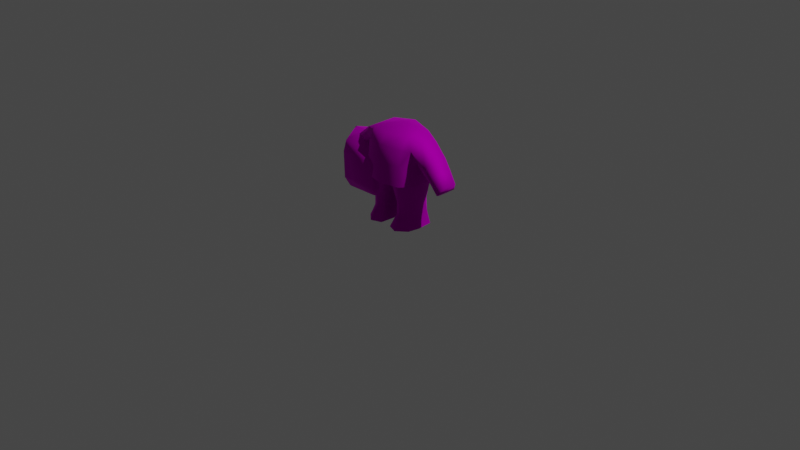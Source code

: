 # Source: MaleAnim.blend  (saved by Blender 2.81.16; exported with 4.5.12 LTS)
import bpy
from mathutils import Matrix  # noqa: F401  (used for matrix-valued properties, if any)

bpy.ops.wm.read_factory_settings(use_empty=True)
scene = bpy.context.scene
scene.name = 'Scene'

# ---- collections
col_collection = bpy.data.collections.new('Collection'); scene.collection.children.link(col_collection)

# ---- images (referenced by path relative to the original .blend; pixels are not part of the script)
import os
ASSET_DIR = os.environ.get("B2B_ASSET_DIR", "")  # directory of the original .blend (textures are referenced by path, not embedded)
HERE = os.path.dirname(os.path.abspath(__file__))  # packed textures are extracted next to this script under _unpacked/

def load_image(name, relpath, width, height, colorspace="sRGB"):
    """Load a texture the original file referenced (path relative to the .blend, or extracted next to this script)."""
    p = next((c for c in (os.path.join(HERE, relpath), os.path.join(ASSET_DIR, relpath)) if relpath and os.path.exists(c)), "")
    if p:
        img = bpy.data.images.load(p, check_existing=True)
        img.name = name
    else:  # same state as the original file: an image datablock whose file is absent (Cycles renders it pink)
        img = bpy.data.images.new(name, width, height)
        img.source = "FILE"
        img.filepath = "//" + (relpath or name)
    img.colorspace_settings.name = colorspace
    return img
img_map__2 = load_image('Map #2', 'TT_demo_texture.tga', 1024, 1024, 'sRGB')

# ---- materials (node trees are filled in below, after node groups)
mat_tt_demo = bpy.data.materials.new('TT_demo')
mat_tt_demo.use_transparent_shadow = False
mat_tt_demo.diffuse_color = (0.5882, 0.5882, 0.5882, 1.0)
mat_tt_demo.roughness = 0.8586
mat_tt_demo.specular_intensity = 0.0
mat_tt_demo.metallic = 1.0

# ---- material node trees
mat_tt_demo.use_nodes = True; mat_tt_demo.node_tree.nodes.clear()
_N = mat_tt_demo.node_tree.nodes; _L = mat_tt_demo.node_tree.links
n0 = _N.new('ShaderNodeOutputMaterial'); n0.name = 'Material Output'; n0.location = (300, 300)
n1 = _N.new('ShaderNodeBsdfPrincipled'); n1.name = 'Principled BSDF'; n1.location = (10, 300)
n1.distribution = 'GGX'
n1.subsurface_method = 'BURLEY'
n1.inputs[1].default_value = 1.0
n1.inputs[2].default_value = 0.8586
n1.inputs[3].default_value = 1.45
n1.inputs[13].default_value = 0.0
n1.inputs[27].default_value = (0.0, 0.0, 0.0, 1.0)
n1.inputs[28].default_value = 1.0
n2 = _N.new('ShaderNodeNormalMap'); n2.name = 'Normal Map'; n2.location = (-300, -300)
n2.label = 'Normal/Map'
n3 = _N.new('ShaderNodeTexImage'); n3.name = 'Image Texture'; n3.location = (-300, 600)
n3.image = img_map__2
_L.new(n1.outputs[0], n0.inputs[0])
_L.new(n2.outputs[0], n1.inputs[5])
_L.new(n3.outputs[0], n1.inputs[0])
n0.is_active_output = True

# ---- world
world_world = bpy.data.worlds.new('World'); scene.world = world_world
world_world.use_nodes = True; world_world.node_tree.nodes.clear()
_N = world_world.node_tree.nodes; _L = world_world.node_tree.links
n0 = _N.new('ShaderNodeOutputWorld'); n0.name = 'World Output'; n0.location = (300, 300)
n1 = _N.new('ShaderNodeBackground'); n1.name = 'Background'; n1.location = (10, 300)
n1.inputs[0].default_value = (0.05088, 0.05088, 0.05088, 1.0)
_L.new(n1.outputs[0], n0.inputs[0])
n0.is_active_output = True
world_world.color = (0.05088, 0.05088, 0.05088)
world_world.use_sun_shadow = False
world_world.sun_shadow_jitter_overblur = 0.0

# ---- cameras
cam_camera = bpy.data.cameras.new('Camera')
cam_camera.clip_end = 100.0
cam_camera.ortho_scale = 7.314

# ---- lights
light_light = bpy.data.lights.new('Light', 'POINT')
light_light.transmission_factor = 0.0
light_light.energy = 1000.0
light_light.shadow_soft_size = 0.1
light_light.shadow_maximum_resolution = 0.006
light_light.use_absolute_resolution = True

# ---- meshes
me_mesh = bpy.data.meshes.new('Mesh')
me_mesh.from_pydata([(-7.299, 6.299, -8.416), (-8.092, 7.858, 11.16), (0.0, -11.44, -9.407), (-10.65, -7.77, 7.244), (-10.62, 9.53, 6.765), (0.0, -12.23, 7.923), (-9.818, 8.815, -3.934), (0.0, -11.75, -4.507), (0.0, 13.02, -3.934), (-10.01, -8.176, -4.256), (-9.561, -7.381, 11.9), (0.0, 0.46, 14.31), (-4.792, -11.14, -4.387), (-7.256, -8.148, -8.795), (7.256, -8.148, -8.795), (7.299, 6.299, -8.416), (0.0, 9.969, -8.684), (0.0, -12.28, 13.89), (9.561, -7.381, 11.9), (4.792, -11.14, -4.387), (10.01, -8.176, -4.256), (9.818, 8.815, -3.934), (10.65, -7.77, 7.244), (10.62, 9.53, 6.765), (8.092, 7.858, 11.16), (0.0, 11.61, 12.99), (0.0, 14.12, 7.177)], [], [(0, 16, 2), (2, 13, 0), (17, 11, 10), (2, 12, 13), (13, 9, 6), (6, 0, 13), (16, 0, 6), (6, 8, 16), (17, 10, 3), (3, 5, 17), (3, 10, 4), (4, 1, 25), (25, 26, 4), (5, 3, 12), (6, 9, 3), (3, 4, 6), (4, 26, 8), (8, 6, 4), (11, 25, 1), (2, 7, 12), (12, 7, 5), (1, 10, 11), (3, 9, 12), (12, 9, 13), (10, 1, 4), (15, 14, 2), (2, 16, 15), (17, 18, 11), (2, 14, 19), (14, 15, 21), (21, 20, 14), (16, 8, 21), (21, 15, 16), (17, 5, 22), (22, 18, 17), (22, 23, 18), (23, 26, 25), (25, 24, 23), (5, 19, 22), (21, 23, 22), (22, 20, 21), (23, 21, 8), (8, 26, 23), (11, 24, 25), (2, 19, 7), (19, 5, 7), (24, 11, 18), (22, 19, 20), (19, 14, 20), (18, 23, 24)])
me_mesh.polygons.foreach_set('use_smooth', [True] * 50)
_uv = me_mesh.uv_layers.new(name='UVChannel_1')
_uv.uv.foreach_set('vector', [0.04725, 0.5747, 0.04691, 0.5747, 0.2248, 0.568, 0.2248, 0.568, 0.1913, 0.568, 0.04725, 0.5747, 0.2099, 0.7509, 0.1098, 0.7494, 0.1766, 0.744, 0.3132, 0.5682, 0.2582, 0.6051, 0.2262, 0.5682, 0.1913, 0.568, 0.1985, 0.6049, 0.02436, 0.6169, 0.02436, 0.6169, 0.04725, 0.5747, 0.1913, 0.568, 0.04691, 0.5747, 0.04725, 0.5747, 0.02436, 0.6169, 0.02436, 0.6169, 0.01559, 0.6232, 0.04691, 0.5747, 0.3132, 0.7511, 0.2268, 0.7442, 0.1984, 0.7309, 0.1984, 0.7309, 0.3132, 0.7378, 0.3132, 0.7511, 0.1985, 0.7307, 0.1766, 0.744, 0.02502, 0.7307, 0.02502, 0.7307, 0.04023, 0.744, 0.04006, 0.7509, 0.04006, 0.7509, 0.01722, 0.7376, 0.02502, 0.7307, 0.3132, 0.7378, 0.1984, 0.7309, 0.2582, 0.6051, 0.02436, 0.6169, 0.1985, 0.6049, 0.1985, 0.7307, 0.1985, 0.7307, 0.02502, 0.7307, 0.02436, 0.6169, 0.02502, 0.7307, 0.01722, 0.7376, 0.01559, 0.6232, 0.01559, 0.6232, 0.02436, 0.6169, 0.02502, 0.7307, 0.1098, 0.7494, 0.04006, 0.7509, 0.04023, 0.744, 0.3132, 0.5682, 0.3132, 0.6051, 0.2582, 0.6051, 0.2582, 0.6051, 0.3132, 0.6051, 0.3132, 0.7378, 0.04023, 0.744, 0.1766, 0.744, 0.1098, 0.7494, 0.1984, 0.7309, 0.1984, 0.6051, 0.2582, 0.6051, 0.2582, 0.6051, 0.1984, 0.6051, 0.2262, 0.5682, 0.1766, 0.744, 0.04023, 0.744, 0.02502, 0.7307, 0.04725, 0.5747, 0.1913, 0.568, 0.2248, 0.568, 0.2248, 0.568, 0.04691, 0.5747, 0.04725, 0.5747, 0.2099, 0.7509, 0.1766, 0.744, 0.1098, 0.7494, 0.3132, 0.5682, 0.2262, 0.5682, 0.2582, 0.6051, 0.1913, 0.568, 0.04725, 0.5747, 0.02436, 0.6169, 0.02436, 0.6169, 0.1985, 0.6049, 0.1913, 0.568, 0.04691, 0.5747, 0.01559, 0.6232, 0.02436, 0.6169, 0.02436, 0.6169, 0.04725, 0.5747, 0.04691, 0.5747, 0.3132, 0.7511, 0.3132, 0.7378, 0.1984, 0.7309, 0.1984, 0.7309, 0.2268, 0.7442, 0.3132, 0.7511, 0.1985, 0.7307, 0.02502, 0.7307, 0.1766, 0.744, 0.02502, 0.7307, 0.01722, 0.7376, 0.04006, 0.7509, 0.04006, 0.7509, 0.04023, 0.744, 0.02502, 0.7307, 0.3132, 0.7378, 0.2582, 0.6051, 0.1984, 0.7309, 0.02436, 0.6169, 0.02502, 0.7307, 0.1985, 0.7307, 0.1985, 0.7307, 0.1985, 0.6049, 0.02436, 0.6169, 0.02502, 0.7307, 0.02436, 0.6169, 0.01559, 0.6232, 0.01559, 0.6232, 0.01722, 0.7376, 0.02502, 0.7307, 0.1098, 0.7494, 0.04023, 0.744, 0.04006, 0.7509, 0.3132, 0.5682, 0.2582, 0.6051, 0.3132, 0.6051, 0.2582, 0.6051, 0.3132, 0.7378, 0.3132, 0.6051, 0.04023, 0.744, 0.1098, 0.7494, 0.1766, 0.744, 0.1984, 0.7309, 0.2582, 0.6051, 0.1984, 0.6051, 0.2582, 0.6051, 0.2262, 0.5682, 0.1984, 0.6051, 0.1766, 0.744, 0.02502, 0.7307, 0.04023, 0.744])
me_mesh.materials.append(mat_tt_demo)
me_mesh.use_remesh_fix_poles = True
me_mesh.use_remesh_preserve_attributes = False
me_mesh.use_mirror_vertex_groups = False
me_mesh.update()
me_mesh.normals_split_custom_set([tuple(v) for v in zip(*[iter([-0.5097, 0.2669, -0.8179, -3.724e-09, 0.5632, -0.8263, 2.117e-08, -0.6921, -0.7218, 2.117e-08, -0.6921, -0.7218, -0.5321, -0.3737, -0.7597, -0.5097, 0.2669, -0.8179, 0.0, -0.7512, 0.66, 0.0, 0.05675, 0.9984, -0.6891, -0.3654, 0.6258, 2.117e-08, -0.6921, -0.7218, -0.3492, -0.9285, -0.1262, -0.5321, -0.3737, -0.7597, -0.5321, -0.3737, -0.7597, -0.8507, -0.4643, -0.2466, -0.7846, 0.5241, -0.3312, -0.7846, 0.5241, -0.3312, -0.5097, 0.2669, -0.8179, -0.5321, -0.3737, -0.7597, -3.724e-09, 0.5632, -0.8263, -0.5097, 0.2669, -0.8179, -0.7846, 0.5241, -0.3312, -0.7846, 0.5241, -0.3312, -1.111e-08, 0.9503, -0.3115, -3.724e-09, 0.5632, -0.8263, 0.0, -0.7512, 0.66, -0.6891, -0.3654, 0.6258, -0.8545, -0.5106, 0.09571, -0.8545, -0.5106, 0.09571, 0.0, -0.9998, 0.01741, 0.0, -0.7512, 0.66, -0.8545, -0.5106, 0.09571, -0.6891, -0.3654, 0.6258, -0.817, 0.5434, 0.1929, -0.817, 0.5434, 0.1929, -0.5704, 0.3428, 0.7464, 6.622e-09, 0.6235, 0.7819, 6.622e-09, 0.6235, 0.7819, 1.135e-08, 0.9887, 0.1499, -0.817, 0.5434, 0.1929, 0.0, -0.9998, 0.01741, -0.8545, -0.5106, 0.09571, -0.3492, -0.9285, -0.1262, -0.7846, 0.5241, -0.3312, -0.8507, -0.4643, -0.2466, -0.8545, -0.5106, 0.09571, -0.8545, -0.5106, 0.09571, -0.817, 0.5434, 0.1929, -0.7846, 0.5241, -0.3312, -0.817, 0.5434, 0.1929, 1.135e-08, 0.9887, 0.1499, -1.111e-08, 0.9503, -0.3115, -1.111e-08, 0.9503, -0.3115, -0.7846, 0.5241, -0.3312, -0.817, 0.5434, 0.1929, 0.0, 0.05675, 0.9984, 6.622e-09, 0.6235, 0.7819, -0.5704, 0.3428, 0.7464, 2.117e-08, -0.6921, -0.7218, 0.0, -0.9987, -0.05073, -0.3492, -0.9285, -0.1262, -0.3492, -0.9285, -0.1262, 0.0, -0.9987, -0.05073, 0.0, -0.9998, 0.01741, -0.5704, 0.3428, 0.7464, -0.6891, -0.3654, 0.6258, 0.0, 0.05675, 0.9984, -0.8545, -0.5106, 0.09571, -0.8507, -0.4643, -0.2466, -0.3492, -0.9285, -0.1262, -0.3492, -0.9285, -0.1262, -0.8507, -0.4643, -0.2466, -0.5321, -0.3737, -0.7597, -0.6891, -0.3654, 0.6258, -0.5704, 0.3428, 0.7464, -0.817, 0.5434, 0.1929, 0.5097, 0.2669, -0.8179, 0.5321, -0.3737, -0.7597, 2.117e-08, -0.6921, -0.7218, 2.117e-08, -0.6921, -0.7218, -3.724e-09, 0.5632, -0.8263, 0.5097, 0.2669, -0.8179, 0.0, -0.7512, 0.66, 0.6891, -0.3654, 0.6258, 0.0, 0.05675, 0.9984, 2.117e-08, -0.6921, -0.7218, 0.5321, -0.3737, -0.7597, 0.3492, -0.9285, -0.1262, 0.5321, -0.3737, -0.7597, 0.5097, 0.2669, -0.8179, 0.7846, 0.5241, -0.3312, 0.7846, 0.5241, -0.3312, 0.8507, -0.4643, -0.2466, 0.5321, -0.3737, -0.7597, -3.724e-09, 0.5632, -0.8263, -1.111e-08, 0.9503, -0.3115, 0.7846, 0.5241, -0.3312, 0.7846, 0.5241, -0.3312, 0.5097, 0.2669, -0.8179, -3.724e-09, 0.5632, -0.8263, 0.0, -0.7512, 0.66, 0.0, -0.9998, 0.01741, 0.8545, -0.5106, 0.09571, 0.8545, -0.5106, 0.09571, 0.6891, -0.3654, 0.6258, 0.0, -0.7512, 0.66, 0.8545, -0.5106, 0.09571, 0.817, 0.5434, 0.1929, 0.6891, -0.3654, 0.6258, 0.817, 0.5434, 0.1929, 1.135e-08, 0.9887, 0.1499, 6.622e-09, 0.6235, 0.7819, 6.622e-09, 0.6235, 0.7819, 0.5704, 0.3428, 0.7464, 0.817, 0.5434, 0.1929, 0.0, -0.9998, 0.01741, 0.3492, -0.9285, -0.1262, 0.8545, -0.5106, 0.09571, 0.7846, 0.5241, -0.3312, 0.817, 0.5434, 0.1929, 0.8545, -0.5106, 0.09571, 0.8545, -0.5106, 0.09571, 0.8507, -0.4643, -0.2466, 0.7846, 0.5241, -0.3312, 0.817, 0.5434, 0.1929, 0.7846, 0.5241, -0.3312, -1.111e-08, 0.9503, -0.3115, -1.111e-08, 0.9503, -0.3115, 1.135e-08, 0.9887, 0.1499, 0.817, 0.5434, 0.1929, 0.0, 0.05675, 0.9984, 0.5704, 0.3428, 0.7464, 6.622e-09, 0.6235, 0.7819, 2.117e-08, -0.6921, -0.7218, 0.3492, -0.9285, -0.1262, 0.0, -0.9987, -0.05073, 0.3492, -0.9285, -0.1262, 0.0, -0.9998, 0.01741, 0.0, -0.9987, -0.05073, 0.5704, 0.3428, 0.7464, 0.0, 0.05675, 0.9984, 0.6891, -0.3654, 0.6258, 0.8545, -0.5106, 0.09571, 0.3492, -0.9285, -0.1262, 0.8507, -0.4643, -0.2466, 0.3492, -0.9285, -0.1262, 0.5321, -0.3737, -0.7597, 0.8507, -0.4643, -0.2466, 0.6891, -0.3654, 0.6258, 0.817, 0.5434, 0.1929, 0.5704, 0.3428, 0.7464])] * 3)])
me_mesh_001 = bpy.data.meshes.new('Mesh.001')
me_mesh_001.from_pydata([(-8.178, -8.288, 18.86), (-8.948, -4.262, 38.87), (-8.622, -8.218, 27.68), (-2.396, -6.113, 17.62), (-11.89, -0.4401, 0.06762), (-2.052, -1.143, 0.06762), (-27.7, -2.772, 23.31), (-23.94, -2.186, 18.76), (-20.53, -2.066, 31.18), (-15.87, -2.789, 25.87), (-2.023e-12, -10.35, 27.51), (-7.941, 8.941, 18.9), (-9.567, 6.308, 38.87), (-7.947, 9.413, 28.24), (-2.912, 10.14, 18.83), (-8.077, 8.363, 0.0676), (-4.062, 7.06, 0.06762), (-27.7, 2.87, 23.31), (-23.94, 2.284, 18.76), (-20.53, 4.648, 31.18), (-15.87, 5.371, 25.87), (-14.85, 5.489, 35.9), (-12.18, -2.599, 28.8), (-12.18, 5.051, 28.8), (-9.485, -4.194, 4.719), (-3.254, -4.194, 5.088), (-7.604, 7.969, 4.056), (-4.326, 6.342, 3.994), (-11.02, -5.501, 0.06762), (-2.436, -7.335, 0.06761), (-3.739, -6.218, 2.631), (-9.588, -5.497, 2.58), (-6.846, -9.058, 0.06761), (-6.256, -7.425, 3.631), (-6.107, -5.62, 5.899), (-10.97, -0.8588, 4.16), (-11.9, -3.544, 18.91), (-11.58, -3.744, 27.75), (-11.95, 6.666, 27.75), (-12.16, 4.9, 18.99), (-10.73, 5.432, 4.134), (-11.24, 6.279, 0.06762), (-1.588, 2.902, 16.6), (-2.954, 2.57, 4.608), (-2.754, 2.838, 0.06762), (-9.108, -4.491, 9.941), (-4.167, 6.758, 9.853), (-3.324, -4.219, 9.899), (-7.753, 7.481, 9.868), (-6.427, -6.057, 9.936), (-10.94, -1.631, 9.873), (-10.61, 4.032, 9.872), (-2.48, 2.459, 9.805), (-18.38, -4.121, 28.48), (-25.85, -5.193, 20.37), (-18.42, 7.315, 28.44), (-25.9, 4.078, 20.21), (-13.13, 7.595, 32.83), (-11.38, -4.662, 33.64), (-9.06, -7.127, 33.85), (-8.646, 8.728, 35.64), (-2.007e-12, 1.621, 17.66), (-19.88, -2.488, 22.25), (-24.22, -2.446, 27.35), (-19.88, 3.828, 22.25), (-24.26, 3.759, 27.23), (-21.68, -4.544, 25.28), (-21.78, 5.696, 25.27), (7.784e-14, 11.25, 28.47), (-14.85, -2.26, 35.9), (-1.476e-12, -9.724, 34.63), (-1.164e-12, -6.989, 38.5), (8.948, -4.262, 38.87), (9.06, -7.127, 33.85), (8.178, -8.288, 18.86), (2.396, -6.113, 17.62), (-2.146e-12, -10.31, 18.87), (9.108, -4.491, 9.941), (6.427, -6.057, 9.936), (20.53, -2.066, 31.18), (18.38, -4.121, 28.48), (11.38, -4.662, 33.64), (14.85, -2.26, 35.9), (27.7, -2.772, 23.31), (25.85, -5.193, 20.37), (21.68, -4.544, 25.28), (24.22, -2.446, 27.35), (8.709e-13, 10.92, 36.91), (7.947, 9.413, 28.24), (8.646, 8.728, 35.64), (-2.147e-12, 10.75, 18.89), (2.912, 10.14, 18.83), (7.941, 8.941, 18.9), (8.077, 8.363, 0.0676), (7.604, 7.969, 4.056), (4.326, 6.342, 3.994), (4.062, 7.06, 0.06762), (11.95, 6.666, 27.75), (12.18, 5.051, 28.8), (13.13, 7.595, 32.83), (15.87, 5.371, 25.87), (19.88, 3.828, 22.25), (21.78, 5.696, 25.27), (18.42, 7.315, 28.44), (6.145e-13, 8.655, 39.94), (9.567, 6.308, 38.87), (8.622, -8.218, 27.68), (11.58, -3.744, 27.75), (11.9, -3.544, 18.91), (1.588, 2.902, 16.6), (11.89, -0.4401, 0.06762), (10.97, -0.8588, 4.16), (10.73, 5.432, 4.134), (11.24, 6.279, 0.06762), (2.052, -1.143, 0.06762), (2.754, 2.838, 0.06762), (2.954, 2.57, 4.608), (4.167, 6.758, 9.853), (2.48, 2.459, 9.805), (14.85, 5.489, 35.9), (20.53, 4.648, 31.18), (23.94, -2.186, 18.76), (25.9, 4.078, 20.21), (23.94, 2.284, 18.76), (15.87, -2.789, 25.87), (19.88, -2.488, 22.25), (24.26, 3.759, 27.23), (27.7, 2.87, 23.31), (12.18, -2.599, 28.8), (9.73, -5.497, 2.58), (11.02, -5.501, 0.06762), (6.846, -9.058, 0.06761), (6.397, -7.425, 3.631), (7.753, 7.481, 9.868), (12.16, 4.9, 18.99), (10.61, 4.032, 9.872), (10.94, -1.631, 9.873), (2.436, -7.335, 0.06761), (3.254, -4.194, 5.088), (3.881, -6.218, 2.631), (6.107, -5.62, 5.899), (9.485, -4.194, 4.719), (3.324, -4.219, 9.899), (7.231e-14, 3.885, 40.56)], [], [(70, 71, 1), (1, 59, 70), (0, 3, 76), (0, 45, 49), (53, 58, 69), (69, 8, 53), (6, 54, 66), (66, 63, 6), (87, 68, 13), (13, 60, 87), (68, 90, 14), (14, 11, 13), (68, 14, 13), (16, 15, 26), (26, 27, 16), (38, 23, 57), (20, 64, 67), (67, 55, 20), (1, 143, 12), (36, 0, 2), (2, 37, 36), (42, 14, 90), (90, 61, 42), (35, 40, 41), (41, 4, 35), (5, 4, 41), (5, 41, 15), (15, 16, 44), (5, 15, 44), (27, 46, 52), (52, 43, 27), (21, 19, 8), (8, 69, 21), (54, 56, 18), (18, 7, 54), (9, 62, 64), (64, 20, 9), (63, 65, 17), (17, 6, 63), (12, 21, 69), (69, 1, 12), (9, 20, 23), (23, 22, 9), (23, 20, 55), (55, 57, 23), (1, 69, 58), (31, 28, 32), (32, 33, 31), (26, 48, 46), (46, 27, 26), (39, 51, 50), (50, 36, 39), (16, 27, 43), (43, 44, 16), (4, 5, 29), (4, 29, 32), (4, 32, 28), (29, 5, 25), (25, 30, 29), (34, 24, 31), (31, 33, 34), (31, 24, 4), (4, 28, 31), (30, 33, 32), (32, 29, 30), (30, 25, 34), (34, 33, 30), (34, 25, 47), (47, 49, 34), (24, 45, 50), (50, 35, 24), (23, 38, 37), (37, 22, 23), (37, 38, 39), (39, 36, 37), (39, 38, 13), (13, 11, 39), (39, 11, 48), (48, 51, 39), (26, 15, 41), (41, 40, 26), (42, 3, 47), (47, 52, 42), (43, 25, 5), (5, 44, 43), (45, 24, 34), (34, 49, 45), (46, 14, 42), (42, 52, 46), (48, 11, 14), (14, 46, 48), (51, 40, 35), (35, 50, 51), (3, 0, 49), (49, 47, 3), (45, 0, 36), (36, 50, 45), (26, 40, 51), (51, 48, 26), (25, 43, 52), (52, 47, 25), (61, 76, 3), (3, 42, 61), (10, 2, 0), (0, 76, 10), (24, 35, 4), (53, 9, 22), (22, 58, 53), (54, 7, 62), (62, 66, 54), (56, 17, 65), (65, 67, 56), (6, 17, 56), (56, 54, 6), (19, 21, 57), (57, 55, 19), (58, 59, 1), (58, 22, 37), (58, 37, 2), (2, 59, 58), (2, 10, 70), (70, 59, 2), (57, 60, 13), (13, 38, 57), (57, 21, 12), (12, 60, 57), (60, 12, 104), (104, 87, 60), (53, 8, 63), (63, 66, 53), (64, 18, 56), (56, 67, 64), (62, 7, 18), (18, 64, 62), (8, 19, 65), (65, 63, 8), (9, 53, 66), (66, 62, 9), (19, 55, 67), (67, 65, 19), (72, 71, 70), (70, 73, 72), (74, 76, 75), (74, 78, 77), (80, 79, 82), (82, 81, 80), (83, 86, 85), (85, 84, 83), (87, 89, 88), (88, 68, 87), (88, 92, 91), (68, 88, 91), (68, 91, 90), (94, 93, 96), (96, 95, 94), (97, 99, 98), (100, 103, 102), (102, 101, 100), (105, 104, 143), (106, 74, 108), (108, 107, 106), (109, 61, 90), (90, 91, 109), (111, 110, 113), (113, 112, 111), (115, 96, 93), (114, 115, 93), (114, 93, 113), (114, 113, 110), (95, 116, 118), (118, 117, 95), (119, 82, 79), (79, 120, 119), (84, 121, 123), (123, 122, 84), (124, 100, 101), (101, 125, 124), (86, 83, 127), (127, 126, 86), (105, 72, 82), (82, 119, 105), (124, 128, 98), (98, 100, 124), (98, 99, 103), (103, 100, 98), (72, 81, 82), (131, 130, 129), (129, 132, 131), (94, 95, 117), (117, 133, 94), (134, 108, 136), (136, 135, 134), (96, 115, 116), (116, 95, 96), (110, 130, 131), (110, 131, 137), (110, 137, 114), (138, 114, 137), (137, 139, 138), (140, 132, 129), (129, 141, 140), (110, 141, 129), (129, 130, 110), (139, 137, 131), (131, 132, 139), (139, 132, 140), (140, 138, 139), (140, 78, 142), (142, 138, 140), (141, 111, 136), (136, 77, 141), (98, 128, 107), (107, 97, 98), (107, 108, 134), (134, 97, 107), (88, 97, 134), (134, 92, 88), (134, 135, 133), (133, 92, 134), (94, 112, 113), (113, 93, 94), (109, 118, 142), (142, 75, 109), (116, 115, 114), (114, 138, 116), (77, 78, 140), (140, 141, 77), (117, 118, 109), (109, 91, 117), (133, 117, 91), (91, 92, 133), (135, 136, 111), (111, 112, 135), (75, 142, 78), (78, 74, 75), (77, 136, 108), (108, 74, 77), (94, 133, 135), (135, 112, 94), (138, 142, 118), (118, 116, 138), (61, 109, 75), (75, 76, 61), (10, 76, 74), (74, 106, 10), (141, 110, 111), (80, 81, 128), (128, 124, 80), (84, 85, 125), (125, 121, 84), (122, 102, 126), (126, 127, 122), (83, 84, 122), (122, 127, 83), (120, 103, 99), (99, 119, 120), (81, 72, 73), (81, 107, 128), (81, 73, 106), (106, 107, 81), (106, 73, 70), (70, 10, 106), (99, 97, 88), (88, 89, 99), (99, 89, 105), (105, 119, 99), (89, 87, 104), (104, 105, 89), (80, 85, 86), (86, 79, 80), (101, 102, 122), (122, 123, 101), (125, 101, 123), (123, 121, 125), (79, 86, 126), (126, 120, 79), (124, 125, 85), (85, 80, 124), (120, 126, 102), (102, 103, 120), (1, 71, 143), (143, 71, 72), (72, 105, 143), (143, 104, 12)])
me_mesh_001.polygons.foreach_set('use_smooth', [True] * 284)
_k = set([(0, 36), (0, 76), (4, 28), (4, 41), (5, 29), (5, 44), (11, 14), (11, 39), (14, 90), (15, 16), (15, 41), (16, 44), (28, 32), (29, 32), (36, 39), (74, 76), (74, 108), (90, 91), (91, 92), (92, 134), (93, 96), (93, 113), (96, 115), (108, 134), (110, 113), (110, 130), (114, 115), (114, 137), (130, 131), (131, 137)])
me_mesh_001.attributes.new('sharp_edge', 'BOOLEAN', 'EDGE').data.foreach_set('value', [ (min(e.vertices), max(e.vertices)) in _k for e in me_mesh_001.edges])
_uv = me_mesh_001.uv_layers.new(name='UVChannel_1')
_uv.uv.foreach_set('vector', [0.5491, 0.767, 0.5491, 0.7926, 0.4917, 0.7867, 0.4917, 0.7867, 0.4882, 0.7658, 0.5491, 0.767, 0.4631, 0.7302, 0.4653, 0.7298, 0.4661, 0.7302, 0.4631, 0.7302, 0.4628, 0.7273, 0.4638, 0.7273, 0.5024, 0.6932, 0.5063, 0.6963, 0.5044, 0.6976, 0.5044, 0.6976, 0.5012, 0.6948, 0.5024, 0.6932, 0.1912, 0.6292, 0.1942, 0.6256, 0.201, 0.6316, 0.201, 0.6316, 0.1968, 0.6342, 0.1912, 0.6292, 0.5126, 0.6982, 0.5126, 0.6932, 0.5082, 0.6931, 0.5082, 0.6931, 0.5078, 0.6974, 0.5126, 0.6982, 0.5126, 0.6932, 0.5126, 0.6877, 0.511, 0.6876, 0.511, 0.6876, 0.5082, 0.6877, 0.5082, 0.6931, 0.5126, 0.6932, 0.511, 0.6876, 0.5082, 0.6931, 0.4087, 0.6166, 0.4035, 0.6166, 0.4051, 0.6506, 0.4051, 0.6506, 0.4116, 0.6501, 0.4087, 0.6166, 0.506, 0.6928, 0.5059, 0.6934, 0.5053, 0.6958, 0.5038, 0.6917, 0.5016, 0.6896, 0.5005, 0.6914, 0.5005, 0.6914, 0.5024, 0.6932, 0.5038, 0.6917, 0.4917, 0.7867, 0.5491, 0.8043, 0.4859, 0.8031, 0.506, 0.6877, 0.5081, 0.6876, 0.5078, 0.6928, 0.5078, 0.6928, 0.5062, 0.6928, 0.506, 0.6877, 0.4656, 0.7295, 0.4651, 0.7302, 0.4661, 0.7302, 0.4661, 0.7302, 0.4661, 0.7298, 0.4656, 0.7295, 0.4406, 0.6515, 0.4153, 0.6513, 0.4119, 0.6166, 0.4119, 0.6166, 0.439, 0.6166, 0.4406, 0.6515, 0.3843, 0.6307, 0.384, 0.6307, 0.3809, 0.6307, 0.3843, 0.6307, 0.3809, 0.6307, 0.3799, 0.6268, 0.3799, 0.6268, 0.3805, 0.6307, 0.3825, 0.6307, 0.3843, 0.6307, 0.3799, 0.6268, 0.3825, 0.6307, 0.4645, 0.7253, 0.4646, 0.7272, 0.4652, 0.7272, 0.4652, 0.7272, 0.4651, 0.7255, 0.4645, 0.7253, 0.5044, 0.6976, 0.5012, 0.6948, 0.5012, 0.6948, 0.5012, 0.6948, 0.5044, 0.6976, 0.5044, 0.6976, 0.1942, 0.6256, 0.1941, 0.6254, 0.1973, 0.6236, 0.1973, 0.6236, 0.1973, 0.6236, 0.1942, 0.6256, 0.5038, 0.6917, 0.5016, 0.6896, 0.5016, 0.6896, 0.5016, 0.6896, 0.5038, 0.6917, 0.5038, 0.6917, 0.1968, 0.6342, 0.1968, 0.6341, 0.1912, 0.6292, 0.1912, 0.6292, 0.1912, 0.6292, 0.1968, 0.6342, 0.5073, 0.6993, 0.5044, 0.6976, 0.5044, 0.6976, 0.5044, 0.6976, 0.5073, 0.6993, 0.5073, 0.6993, 0.5038, 0.6917, 0.5038, 0.6917, 0.5059, 0.6934, 0.5059, 0.6934, 0.5059, 0.6934, 0.5038, 0.6917, 0.5059, 0.6934, 0.5038, 0.6917, 0.5024, 0.6932, 0.5024, 0.6932, 0.5053, 0.6958, 0.5059, 0.6934, 0.5073, 0.6993, 0.5044, 0.6976, 0.5063, 0.6963, 0.4593, 0.6381, 0.4593, 0.6166, 0.4737, 0.6166, 0.4737, 0.6166, 0.4671, 0.647, 0.4593, 0.6381, 0.4633, 0.7253, 0.4633, 0.7272, 0.4646, 0.7272, 0.4646, 0.7272, 0.4645, 0.7253, 0.4633, 0.7253, 0.4618, 0.7302, 0.4622, 0.7272, 0.4621, 0.7272, 0.4621, 0.7272, 0.4618, 0.7302, 0.4618, 0.7302, 0.4087, 0.6166, 0.4116, 0.6501, 0.4268, 0.6553, 0.4268, 0.6553, 0.4258, 0.6166, 0.4087, 0.6166, 0.384, 0.6307, 0.3843, 0.6307, 0.3872, 0.6307, 0.384, 0.6307, 0.3872, 0.6307, 0.388, 0.6307, 0.384, 0.6307, 0.388, 0.6307, 0.3864, 0.6307, 0.4667, 0.6166, 0.4418, 0.6166, 0.4541, 0.6594, 0.4541, 0.6594, 0.4622, 0.6385, 0.4667, 0.6166, 0.4598, 0.6663, 0.4541, 0.6563, 0.4593, 0.6381, 0.4593, 0.6381, 0.4671, 0.647, 0.4598, 0.6663, 0.4593, 0.6381, 0.4541, 0.6563, 0.439, 0.6166, 0.439, 0.6166, 0.4593, 0.6166, 0.4593, 0.6381, 0.4622, 0.6385, 0.4671, 0.647, 0.4737, 0.6166, 0.4737, 0.6166, 0.4667, 0.6166, 0.4622, 0.6385, 0.4622, 0.6385, 0.4541, 0.6594, 0.4598, 0.6663, 0.4598, 0.6663, 0.4671, 0.647, 0.4622, 0.6385, 0.4639, 0.7259, 0.4649, 0.7257, 0.4649, 0.7273, 0.4649, 0.7273, 0.4638, 0.7273, 0.4639, 0.7259, 0.4627, 0.7256, 0.4628, 0.7273, 0.4621, 0.7272, 0.4621, 0.7272, 0.4621, 0.7254, 0.4627, 0.7256, 0.5059, 0.6934, 0.506, 0.6928, 0.5062, 0.6928, 0.5062, 0.6928, 0.5059, 0.6934, 0.5059, 0.6934, 0.5062, 0.6928, 0.506, 0.6928, 0.5059, 0.6877, 0.5059, 0.6877, 0.506, 0.6877, 0.5062, 0.6928, 0.5059, 0.6877, 0.506, 0.6928, 0.5082, 0.6931, 0.5082, 0.6931, 0.5082, 0.6877, 0.5059, 0.6877, 0.4618, 0.7302, 0.4632, 0.7302, 0.4633, 0.7272, 0.4633, 0.7272, 0.4622, 0.7272, 0.4618, 0.7302, 0.4051, 0.6506, 0.4035, 0.6166, 0.4119, 0.6166, 0.4119, 0.6166, 0.4153, 0.6513, 0.4051, 0.6506, 0.4656, 0.7295, 0.4653, 0.7298, 0.4649, 0.7273, 0.4649, 0.7273, 0.4652, 0.7272, 0.4656, 0.7295, 0.4268, 0.6553, 0.4541, 0.6594, 0.4418, 0.6166, 0.4418, 0.6166, 0.4258, 0.6166, 0.4268, 0.6553, 0.4628, 0.7273, 0.4627, 0.7256, 0.4639, 0.7259, 0.4639, 0.7259, 0.4638, 0.7273, 0.4628, 0.7273, 0.4646, 0.7272, 0.4651, 0.7302, 0.4656, 0.7295, 0.4656, 0.7295, 0.4652, 0.7272, 0.4646, 0.7272, 0.4633, 0.7272, 0.4632, 0.7302, 0.4651, 0.7302, 0.4651, 0.7302, 0.4646, 0.7272, 0.4633, 0.7272, 0.4622, 0.7272, 0.4622, 0.7254, 0.4621, 0.7254, 0.4621, 0.7254, 0.4621, 0.7272, 0.4622, 0.7272, 0.4653, 0.7298, 0.4631, 0.7302, 0.4638, 0.7273, 0.4638, 0.7273, 0.4649, 0.7273, 0.4653, 0.7298, 0.4628, 0.7273, 0.4631, 0.7302, 0.4618, 0.7302, 0.4618, 0.7302, 0.4621, 0.7272, 0.4628, 0.7273, 0.4633, 0.7253, 0.4622, 0.7254, 0.4622, 0.7272, 0.4622, 0.7272, 0.4633, 0.7272, 0.4633, 0.7253, 0.4649, 0.7257, 0.4651, 0.7255, 0.4652, 0.7272, 0.4652, 0.7272, 0.4649, 0.7273, 0.4649, 0.7257, 0.4661, 0.7298, 0.4661, 0.7302, 0.4653, 0.7298, 0.4653, 0.7298, 0.4656, 0.7295, 0.4661, 0.7298, 0.5491, 0.726, 0.4914, 0.7302, 0.4946, 0.6793, 0.4946, 0.6793, 0.5491, 0.6762, 0.5491, 0.726, 0.4541, 0.6563, 0.4406, 0.6515, 0.439, 0.6166, 0.5024, 0.6932, 0.5038, 0.6917, 0.5059, 0.6934, 0.5059, 0.6934, 0.5063, 0.6963, 0.5024, 0.6932, 0.1942, 0.6256, 0.1973, 0.6236, 0.2039, 0.6279, 0.2039, 0.6279, 0.201, 0.6316, 0.1942, 0.6256, 0.1941, 0.6254, 0.1912, 0.6292, 0.1968, 0.6341, 0.1968, 0.6341, 0.2008, 0.6316, 0.1941, 0.6254, 0.1912, 0.6292, 0.1912, 0.6292, 0.1941, 0.6254, 0.1941, 0.6254, 0.1942, 0.6256, 0.1912, 0.6292, 0.5012, 0.6948, 0.5044, 0.6976, 0.5053, 0.6958, 0.5053, 0.6958, 0.5024, 0.6932, 0.5012, 0.6948, 0.5063, 0.6963, 0.5076, 0.6964, 0.5073, 0.6993, 0.5063, 0.6963, 0.5059, 0.6934, 0.5062, 0.6928, 0.5063, 0.6963, 0.5062, 0.6928, 0.5078, 0.6928, 0.5078, 0.6928, 0.5076, 0.6964, 0.5063, 0.6963, 0.4914, 0.7302, 0.5491, 0.726, 0.5491, 0.767, 0.5491, 0.767, 0.4882, 0.7658, 0.4914, 0.7302, 0.5053, 0.6958, 0.5078, 0.6974, 0.5082, 0.6931, 0.5082, 0.6931, 0.506, 0.6928, 0.5053, 0.6958, 0.5053, 0.6958, 0.5044, 0.6976, 0.5073, 0.6993, 0.5073, 0.6993, 0.5078, 0.6974, 0.5053, 0.6958, 0.5078, 0.6974, 0.5073, 0.6993, 0.5126, 0.6999, 0.5126, 0.6999, 0.5126, 0.6982, 0.5078, 0.6974, 0.5024, 0.6932, 0.5012, 0.6948, 0.4992, 0.6926, 0.4992, 0.6926, 0.5006, 0.6914, 0.5024, 0.6932, 0.2039, 0.6279, 0.1973, 0.6236, 0.1941, 0.6254, 0.1941, 0.6254, 0.2008, 0.6316, 0.2039, 0.6279, 0.2039, 0.6279, 0.1973, 0.6236, 0.1973, 0.6236, 0.1973, 0.6236, 0.2039, 0.6279, 0.2039, 0.6279, 0.5012, 0.6948, 0.5012, 0.6948, 0.4991, 0.6925, 0.4991, 0.6925, 0.4992, 0.6926, 0.5012, 0.6948, 0.5038, 0.6917, 0.5024, 0.6932, 0.5006, 0.6914, 0.5006, 0.6914, 0.5016, 0.6896, 0.5038, 0.6917, 0.5012, 0.6948, 0.5024, 0.6932, 0.5005, 0.6914, 0.5005, 0.6914, 0.4991, 0.6925, 0.5012, 0.6948, 0.4918, 0.7868, 0.5491, 0.7926, 0.5491, 0.767, 0.5491, 0.767, 0.4878, 0.7658, 0.4918, 0.7868, 0.4632, 0.7302, 0.4661, 0.7302, 0.4653, 0.7298, 0.4632, 0.7302, 0.4638, 0.7273, 0.4628, 0.7273, 0.5024, 0.6932, 0.5012, 0.6948, 0.5044, 0.6976, 0.5044, 0.6976, 0.5063, 0.6963, 0.5024, 0.6932, 0.2038, 0.6286, 0.1982, 0.6336, 0.194, 0.631, 0.194, 0.631, 0.2008, 0.625, 0.2038, 0.6286, 0.5126, 0.6982, 0.5078, 0.6974, 0.5082, 0.6931, 0.5082, 0.6931, 0.5126, 0.6932, 0.5126, 0.6982, 0.5082, 0.6931, 0.5082, 0.6877, 0.511, 0.6876, 0.5126, 0.6932, 0.5082, 0.6931, 0.511, 0.6876, 0.5126, 0.6932, 0.511, 0.6876, 0.5126, 0.6877, 0.4051, 0.6506, 0.4035, 0.6166, 0.4087, 0.6166, 0.4087, 0.6166, 0.4116, 0.6501, 0.4051, 0.6506, 0.506, 0.6928, 0.5053, 0.6958, 0.5059, 0.6934, 0.5038, 0.6917, 0.5024, 0.6932, 0.5005, 0.6914, 0.5005, 0.6914, 0.5016, 0.6896, 0.5038, 0.6917, 0.5073, 0.6993, 0.5126, 0.6999, 0.5126, 0.7003, 0.5078, 0.6928, 0.5081, 0.6876, 0.506, 0.6877, 0.506, 0.6877, 0.5062, 0.6928, 0.5078, 0.6928, 0.4656, 0.7295, 0.4661, 0.7298, 0.4661, 0.7302, 0.4661, 0.7302, 0.4651, 0.7302, 0.4656, 0.7295, 0.4406, 0.6515, 0.439, 0.6166, 0.4119, 0.6166, 0.4119, 0.6166, 0.4153, 0.6513, 0.4406, 0.6515, 0.3825, 0.6307, 0.3805, 0.6307, 0.3799, 0.6268, 0.3843, 0.6307, 0.3825, 0.6307, 0.3799, 0.6268, 0.3843, 0.6307, 0.3799, 0.6268, 0.3809, 0.6307, 0.3843, 0.6307, 0.3809, 0.6307, 0.384, 0.6307, 0.4646, 0.7253, 0.4651, 0.7255, 0.4653, 0.7272, 0.4653, 0.7272, 0.4646, 0.7272, 0.4646, 0.7253, 0.5044, 0.6976, 0.5044, 0.6976, 0.5012, 0.6948, 0.5012, 0.6948, 0.5012, 0.6948, 0.5044, 0.6976, 0.2008, 0.625, 0.1977, 0.623, 0.1977, 0.623, 0.1977, 0.623, 0.2009, 0.6248, 0.2008, 0.625, 0.5038, 0.6917, 0.5038, 0.6917, 0.5016, 0.6896, 0.5016, 0.6896, 0.5016, 0.6896, 0.5038, 0.6917, 0.1982, 0.6336, 0.2038, 0.6286, 0.2038, 0.6286, 0.2038, 0.6286, 0.1982, 0.6335, 0.1982, 0.6336, 0.5073, 0.6993, 0.5073, 0.6993, 0.5044, 0.6976, 0.5044, 0.6976, 0.5044, 0.6976, 0.5073, 0.6993, 0.5038, 0.6917, 0.5059, 0.6934, 0.5059, 0.6934, 0.5059, 0.6934, 0.5038, 0.6917, 0.5038, 0.6917, 0.5059, 0.6934, 0.5053, 0.6958, 0.5024, 0.6932, 0.5024, 0.6932, 0.5038, 0.6917, 0.5059, 0.6934, 0.5073, 0.6993, 0.5063, 0.6963, 0.5044, 0.6976, 0.4737, 0.6166, 0.4593, 0.6166, 0.4593, 0.6381, 0.4593, 0.6381, 0.4671, 0.647, 0.4737, 0.6166, 0.4634, 0.7253, 0.4646, 0.7253, 0.4646, 0.7272, 0.4646, 0.7272, 0.4633, 0.7272, 0.4634, 0.7253, 0.4618, 0.7302, 0.4618, 0.7302, 0.4622, 0.7272, 0.4622, 0.7272, 0.4623, 0.7272, 0.4618, 0.7302, 0.4087, 0.6166, 0.4258, 0.6166, 0.4268, 0.6553, 0.4268, 0.6553, 0.4116, 0.6501, 0.4087, 0.6166, 0.384, 0.6307, 0.3864, 0.6307, 0.388, 0.6307, 0.384, 0.6307, 0.388, 0.6307, 0.3872, 0.6307, 0.384, 0.6307, 0.3872, 0.6307, 0.3843, 0.6307, 0.4541, 0.6594, 0.4418, 0.6166, 0.4667, 0.6166, 0.4667, 0.6166, 0.4622, 0.6385, 0.4541, 0.6594, 0.4598, 0.6663, 0.4671, 0.647, 0.4593, 0.6381, 0.4593, 0.6381, 0.4541, 0.6563, 0.4598, 0.6663, 0.439, 0.6166, 0.4541, 0.6563, 0.4593, 0.6381, 0.4593, 0.6381, 0.4593, 0.6166, 0.439, 0.6166, 0.4622, 0.6385, 0.4667, 0.6166, 0.4737, 0.6166, 0.4737, 0.6166, 0.4671, 0.647, 0.4622, 0.6385, 0.4622, 0.6385, 0.4671, 0.647, 0.4598, 0.6663, 0.4598, 0.6663, 0.4541, 0.6594, 0.4622, 0.6385, 0.4639, 0.7259, 0.4638, 0.7273, 0.465, 0.7273, 0.465, 0.7273, 0.465, 0.7257, 0.4639, 0.7259, 0.4627, 0.7256, 0.4621, 0.7254, 0.4622, 0.7272, 0.4622, 0.7272, 0.4628, 0.7273, 0.4627, 0.7256, 0.5059, 0.6934, 0.5059, 0.6934, 0.5062, 0.6928, 0.5062, 0.6928, 0.506, 0.6928, 0.5059, 0.6934, 0.5062, 0.6928, 0.506, 0.6877, 0.5059, 0.6877, 0.5059, 0.6877, 0.506, 0.6928, 0.5062, 0.6928, 0.5082, 0.6931, 0.506, 0.6928, 0.5059, 0.6877, 0.5059, 0.6877, 0.5082, 0.6877, 0.5082, 0.6931, 0.4618, 0.7302, 0.4623, 0.7272, 0.4633, 0.7272, 0.4633, 0.7272, 0.4633, 0.7302, 0.4618, 0.7302, 0.4051, 0.6506, 0.4153, 0.6513, 0.4119, 0.6166, 0.4119, 0.6166, 0.4035, 0.6166, 0.4051, 0.6506, 0.4656, 0.7295, 0.4653, 0.7272, 0.465, 0.7273, 0.465, 0.7273, 0.4653, 0.7298, 0.4656, 0.7295, 0.4268, 0.6553, 0.4258, 0.6166, 0.4418, 0.6166, 0.4418, 0.6166, 0.4541, 0.6594, 0.4268, 0.6553, 0.4628, 0.7273, 0.4638, 0.7273, 0.4639, 0.7259, 0.4639, 0.7259, 0.4627, 0.7256, 0.4628, 0.7273, 0.4646, 0.7272, 0.4653, 0.7272, 0.4656, 0.7295, 0.4656, 0.7295, 0.4651, 0.7302, 0.4646, 0.7272, 0.4633, 0.7272, 0.4646, 0.7272, 0.4651, 0.7302, 0.4651, 0.7302, 0.4633, 0.7302, 0.4633, 0.7272, 0.4623, 0.7272, 0.4622, 0.7272, 0.4621, 0.7254, 0.4621, 0.7254, 0.4622, 0.7254, 0.4623, 0.7272, 0.4653, 0.7298, 0.465, 0.7273, 0.4638, 0.7273, 0.4638, 0.7273, 0.4632, 0.7302, 0.4653, 0.7298, 0.4628, 0.7273, 0.4622, 0.7272, 0.4618, 0.7302, 0.4618, 0.7302, 0.4632, 0.7302, 0.4628, 0.7273, 0.4634, 0.7253, 0.4633, 0.7272, 0.4623, 0.7272, 0.4623, 0.7272, 0.4622, 0.7254, 0.4634, 0.7253, 0.465, 0.7257, 0.465, 0.7273, 0.4653, 0.7272, 0.4653, 0.7272, 0.4651, 0.7255, 0.465, 0.7257, 0.4661, 0.7298, 0.4656, 0.7295, 0.4653, 0.7298, 0.4653, 0.7298, 0.4661, 0.7302, 0.4661, 0.7298, 0.5491, 0.726, 0.5491, 0.6762, 0.4943, 0.6793, 0.4943, 0.6793, 0.491, 0.7302, 0.5491, 0.726, 0.4541, 0.6563, 0.439, 0.6166, 0.4406, 0.6515, 0.5024, 0.6932, 0.5063, 0.6963, 0.5059, 0.6934, 0.5059, 0.6934, 0.5038, 0.6917, 0.5024, 0.6932, 0.2008, 0.625, 0.194, 0.631, 0.1911, 0.6273, 0.1911, 0.6273, 0.1977, 0.623, 0.2008, 0.625, 0.2009, 0.6248, 0.1942, 0.631, 0.1982, 0.6335, 0.1982, 0.6335, 0.2038, 0.6286, 0.2009, 0.6248, 0.2038, 0.6286, 0.2008, 0.625, 0.2009, 0.6248, 0.2009, 0.6248, 0.2038, 0.6286, 0.2038, 0.6286, 0.5012, 0.6948, 0.5024, 0.6932, 0.5053, 0.6958, 0.5053, 0.6958, 0.5044, 0.6976, 0.5012, 0.6948, 0.5063, 0.6963, 0.5073, 0.6993, 0.5076, 0.6964, 0.5063, 0.6963, 0.5062, 0.6928, 0.5059, 0.6934, 0.5063, 0.6963, 0.5076, 0.6964, 0.5078, 0.6928, 0.5078, 0.6928, 0.5062, 0.6928, 0.5063, 0.6963, 0.491, 0.7302, 0.4878, 0.7658, 0.5491, 0.767, 0.5491, 0.767, 0.5491, 0.726, 0.491, 0.7302, 0.5053, 0.6958, 0.506, 0.6928, 0.5082, 0.6931, 0.5082, 0.6931, 0.5078, 0.6974, 0.5053, 0.6958, 0.5053, 0.6958, 0.5078, 0.6974, 0.5073, 0.6993, 0.5073, 0.6993, 0.5044, 0.6976, 0.5053, 0.6958, 0.5078, 0.6974, 0.5126, 0.6982, 0.5126, 0.6999, 0.5126, 0.6999, 0.5073, 0.6993, 0.5078, 0.6974, 0.5024, 0.6932, 0.5006, 0.6914, 0.4992, 0.6926, 0.4992, 0.6926, 0.5012, 0.6948, 0.5024, 0.6932, 0.1911, 0.6273, 0.1942, 0.631, 0.2009, 0.6248, 0.2009, 0.6248, 0.1977, 0.623, 0.1911, 0.6273, 0.1911, 0.6273, 0.1911, 0.6273, 0.1977, 0.623, 0.1977, 0.623, 0.1977, 0.623, 0.1911, 0.6273, 0.5012, 0.6948, 0.4992, 0.6926, 0.4991, 0.6925, 0.4991, 0.6925, 0.5012, 0.6948, 0.5012, 0.6948, 0.5038, 0.6917, 0.5016, 0.6896, 0.5006, 0.6914, 0.5006, 0.6914, 0.5024, 0.6932, 0.5038, 0.6917, 0.5012, 0.6948, 0.4991, 0.6925, 0.5005, 0.6914, 0.5005, 0.6914, 0.5024, 0.6932, 0.5012, 0.6948, 0.4917, 0.7867, 0.5491, 0.7926, 0.5491, 0.8043, 0.5491, 0.8043, 0.5491, 0.7926, 0.4918, 0.7868, 0.4918, 0.7868, 0.4861, 0.8031, 0.5491, 0.8043, 0.5126, 0.7003, 0.5126, 0.6999, 0.5073, 0.6993])
me_mesh_001.materials.append(mat_tt_demo)
me_mesh_001.use_remesh_fix_poles = True
me_mesh_001.use_remesh_preserve_attributes = False
me_mesh_001.use_mirror_vertex_groups = False
me_mesh_001.update()
me_mesh_001.normals_split_custom_set([tuple(v) for v in zip(*[iter([-7.928e-09, -0.9408, 0.3391, -7.084e-08, -0.5916, 0.8062, -0.3583, -0.4713, 0.8059, -0.3583, -0.4713, 0.8059, -0.5144, -0.813, 0.2729, -7.928e-09, -0.9408, 0.3391, -0.3014, -0.8566, -0.4188, 0.447, -0.4392, -0.7793, -8.955e-08, -0.2435, -0.9699, -0.3014, -0.8566, -0.4188, -0.6812, -0.7185, -0.1403, -0.0001813, -0.9779, -0.2093, -0.04875, -0.9941, 0.09724, -0.5471, -0.8214, 0.1613, -0.5414, -0.4571, 0.7056, -0.5414, -0.4571, 0.7056, -0.5933, -0.4741, 0.6506, -0.04875, -0.9941, 0.09724, -0.9116, -0.3808, 0.155, -0.3817, -0.8011, -0.461, 0.003432, -0.9967, 0.08123, 0.003432, -0.9967, 0.08123, -0.624, -0.4766, 0.6193, -0.9116, -0.3808, 0.155, 2.167e-08, 0.9374, 0.3483, 1.471e-08, 1.0, -0.002822, -0.3708, 0.9272, -0.05229, -0.3708, 0.9272, -0.05229, -0.3294, 0.8904, 0.3142, 2.167e-08, 0.9374, 0.3483, 1.471e-08, 1.0, -0.002822, 0.0, 0.9987, -0.05123, -0.2191, 0.9745, -0.04822, -0.2191, 0.9745, -0.04822, -0.4801, 0.8761, -0.04455, -0.3708, 0.9272, -0.05229, 1.471e-08, 1.0, -0.002822, -0.2191, 0.9745, -0.04822, -0.3708, 0.9272, -0.05229, 0.7057, 0.6989, 0.1166, -0.1599, 0.9803, 0.116, -0.1318, 0.9834, 0.1247, -0.1318, 0.9834, 0.1247, 0.7503, 0.6589, 0.05395, 0.7057, 0.6989, 0.1166, -0.8616, 0.4712, -0.1887, -0.5652, 0.3614, -0.7416, -0.3512, 0.9309, 0.1003, 0.4838, 0.5557, -0.6761, 0.4797, 0.5021, -0.7195, -0.2388, 0.9617, -0.1344, -0.2388, 0.9617, -0.1344, -0.1791, 0.9823, -0.05538, 0.4838, 0.5557, -0.6761, -0.3583, -0.4713, 0.8059, -4.156e-08, 0.001725, 1.0, -0.3702, 0.4285, 0.8242, -0.9461, -0.3237, 0.01036, -0.534, -0.8452, -0.02021, -0.5556, -0.8309, 0.03045, -0.5556, -0.8309, 0.03045, -0.9325, -0.3552, -0.06597, -0.9461, -0.3237, 0.01036, 0.8311, 0.08577, -0.5495, 0.2224, 0.6857, -0.6931, 1.365e-08, 0.2659, -0.964, 1.365e-08, 0.2659, -0.964, 3.086e-07, -0.06646, -0.9978, 0.8311, 0.08577, -0.5495, -0.9807, -0.1721, 0.09321, -0.878, 0.448, 0.1688, -0.8444, 0.4975, 0.1985, -0.8444, 0.4975, 0.1985, -0.9605, -0.0846, 0.2652, -0.9807, -0.1721, 0.09321, 4.365e-09, 1.381e-07, -1.0, -1.872e-07, 2.106e-07, -1.0, -1.446e-06, -2.048e-06, -1.0, 4.365e-09, 1.381e-07, -1.0, -1.446e-06, -2.048e-06, -1.0, -8.001e-07, -2.18e-06, -1.0, -8.001e-07, -2.18e-06, -1.0, 3.694e-06, 1.145e-06, -1.0, 2.137e-06, -3.565e-07, -1.0, 4.365e-09, 1.381e-07, -1.0, -8.001e-07, -2.18e-06, -1.0, 2.137e-06, -3.565e-07, -1.0, 0.7503, 0.6589, 0.05395, 0.6779, 0.7155, -0.169, 0.9874, 0.1248, -0.09729, 0.9874, 0.1248, -0.09729, 0.9853, 0.1702, 0.01613, 0.7503, 0.6589, 0.05395, -0.5436, 0.4725, 0.6937, -0.6573, 0.4518, 0.6032, -0.5933, -0.4741, 0.6506, -0.5933, -0.4741, 0.6506, -0.5414, -0.4571, 0.7056, -0.5436, 0.4725, 0.6937, -0.3817, -0.8011, -0.461, -0.492, 0.6656, -0.5611, 0.05403, 0.2709, -0.9611, 0.05403, 0.2709, -0.9611, 0.0614, -0.2423, -0.9683, -0.3817, -0.8011, -0.461, 0.5458, -0.5735, -0.6109, 0.6013, -0.4599, -0.6534, 0.4797, 0.5021, -0.7195, 0.4797, 0.5021, -0.7195, 0.4838, 0.5557, -0.6761, 0.5458, -0.5735, -0.6109, -0.624, -0.4766, 0.6193, -0.7039, 0.4984, 0.5061, -0.9047, 0.4125, 0.1064, -0.9047, 0.4125, 0.1064, -0.9116, -0.3808, 0.155, -0.624, -0.4766, 0.6193, -0.3702, 0.4285, 0.8242, -0.5436, 0.4725, 0.6937, -0.5414, -0.4571, 0.7056, -0.5414, -0.4571, 0.7056, -0.3583, -0.4713, 0.8059, -0.3702, 0.4285, 0.8242, 0.5458, -0.5735, -0.6109, 0.4838, 0.5557, -0.6761, -0.5652, 0.3614, -0.7416, -0.5652, 0.3614, -0.7416, -0.4362, -0.5866, -0.6823, 0.5458, -0.5735, -0.6109, -0.5652, 0.3614, -0.7416, 0.4838, 0.5557, -0.6761, -0.1791, 0.9823, -0.05538, -0.1791, 0.9823, -0.05538, -0.3512, 0.9309, 0.1003, -0.5652, 0.3614, -0.7416, -0.3583, -0.4713, 0.8059, -0.5414, -0.4571, 0.7056, -0.5471, -0.8214, 0.1613, -0.7248, -0.5527, 0.4114, -0.794, -0.4043, 0.454, -0.1205, -0.8805, 0.4584, -0.1205, -0.8805, 0.4584, 0.0006764, -0.8513, 0.5247, -0.7248, -0.5527, 0.4114, -0.1318, 0.9834, 0.1247, -0.3712, 0.9224, -0.1063, 0.6779, 0.7155, -0.169, 0.6779, 0.7155, -0.169, 0.7503, 0.6589, 0.05395, -0.1318, 0.9834, 0.1247, -0.9137, 0.3769, -0.1519, -0.9321, 0.3558, -0.06745, -0.9656, -0.2451, -0.08666, -0.9656, -0.2451, -0.08666, -0.9224, -0.3524, -0.1581, -0.9137, 0.3769, -0.1519, 0.7057, 0.6989, 0.1166, 0.7503, 0.6589, 0.05395, 0.9853, 0.1702, 0.01613, 0.9853, 0.1702, 0.01613, 0.9699, 0.2367, 0.05662, 0.7057, 0.6989, 0.1166, -1.872e-07, 2.106e-07, -1.0, 4.365e-09, 1.381e-07, -1.0, -9.733e-08, 9.736e-07, -1.0, -1.872e-07, 2.106e-07, -1.0, -9.733e-08, 9.736e-07, -1.0, -4.357e-07, 6.302e-07, -1.0, -1.872e-07, 2.106e-07, -1.0, -4.357e-07, 6.302e-07, -1.0, -1.225e-06, 1.657e-07, -1.0, 0.6717, -0.587, 0.452, 0.986, 0.01801, 0.1658, 0.8673, -0.452, 0.2084, 0.8673, -0.452, 0.2084, 0.4355, -0.7578, 0.4858, 0.6717, -0.587, 0.452, 0.03599, -0.9661, 0.2556, -0.7597, -0.6235, 0.1847, -0.7248, -0.5527, 0.4114, -0.7248, -0.5527, 0.4114, 0.0006764, -0.8513, 0.5247, 0.03599, -0.9661, 0.2556, -0.7248, -0.5527, 0.4114, -0.7597, -0.6235, 0.1847, -0.9605, -0.0846, 0.2652, -0.9605, -0.0846, 0.2652, -0.794, -0.4043, 0.454, -0.7248, -0.5527, 0.4114, 0.4355, -0.7578, 0.4858, 0.0006764, -0.8513, 0.5247, -0.1205, -0.8805, 0.4584, -0.1205, -0.8805, 0.4584, 0.6717, -0.587, 0.452, 0.4355, -0.7578, 0.4858, 0.4355, -0.7578, 0.4858, 0.8673, -0.452, 0.2084, 0.03599, -0.9661, 0.2556, 0.03599, -0.9661, 0.2556, 0.0006764, -0.8513, 0.5247, 0.4355, -0.7578, 0.4858, 0.03599, -0.9661, 0.2556, 0.8673, -0.452, 0.2084, 0.8382, -0.5328, -0.1166, 0.8382, -0.5328, -0.1166, -0.0001813, -0.9779, -0.2093, 0.03599, -0.9661, 0.2556, -0.7597, -0.6235, 0.1847, -0.6812, -0.7185, -0.1403, -0.9656, -0.2451, -0.08666, -0.9656, -0.2451, -0.08666, -0.9807, -0.1721, 0.09321, -0.7597, -0.6235, 0.1847, -0.5652, 0.3614, -0.7416, -0.8616, 0.4712, -0.1887, -0.9325, -0.3552, -0.06597, -0.9325, -0.3552, -0.06597, -0.4362, -0.5866, -0.6823, -0.5652, 0.3614, -0.7416, -0.9325, -0.3552, -0.06597, -0.8616, 0.4712, -0.1887, -0.9351, 0.354, -0.01566, -0.9351, 0.354, -0.01566, -0.9461, -0.3237, 0.01036, -0.9325, -0.3552, -0.06597, -0.9351, 0.354, -0.01566, -0.8616, 0.4712, -0.1887, -0.3708, 0.9272, -0.05229, -0.3708, 0.9272, -0.05229, -0.4801, 0.8761, -0.04455, -0.9351, 0.354, -0.01566, -0.9137, 0.3769, -0.1519, -0.4689, 0.8703, -0.1505, -0.3712, 0.9224, -0.1063, -0.3712, 0.9224, -0.1063, -0.9321, 0.3558, -0.06745, -0.9137, 0.3769, -0.1519, -0.1318, 0.9834, 0.1247, -0.1599, 0.9803, 0.116, -0.8444, 0.4975, 0.1985, -0.8444, 0.4975, 0.1985, -0.878, 0.448, 0.1688, -0.1318, 0.9834, 0.1247, 0.8311, 0.08577, -0.5495, 0.447, -0.4392, -0.7793, 0.8382, -0.5328, -0.1166, 0.8382, -0.5328, -0.1166, 0.9874, 0.1248, -0.09729, 0.8311, 0.08577, -0.5495, 0.9853, 0.1702, 0.01613, 0.8673, -0.452, 0.2084, 0.986, 0.01801, 0.1658, 0.986, 0.01801, 0.1658, 0.9699, 0.2367, 0.05662, 0.9853, 0.1702, 0.01613, -0.6812, -0.7185, -0.1403, -0.7597, -0.6235, 0.1847, 0.03599, -0.9661, 0.2556, 0.03599, -0.9661, 0.2556, -0.0001813, -0.9779, -0.2093, -0.6812, -0.7185, -0.1403, 0.6779, 0.7155, -0.169, 0.2224, 0.6857, -0.6931, 0.8311, 0.08577, -0.5495, 0.8311, 0.08577, -0.5495, 0.9874, 0.1248, -0.09729, 0.6779, 0.7155, -0.169, -0.3712, 0.9224, -0.1063, -0.4689, 0.8703, -0.1505, 0.2224, 0.6857, -0.6931, 0.2224, 0.6857, -0.6931, 0.6779, 0.7155, -0.169, -0.3712, 0.9224, -0.1063, -0.9321, 0.3558, -0.06745, -0.878, 0.448, 0.1688, -0.9807, -0.1721, 0.09321, -0.9807, -0.1721, 0.09321, -0.9656, -0.2451, -0.08666, -0.9321, 0.3558, -0.06745, 0.447, -0.4392, -0.7793, -0.3014, -0.8566, -0.4188, -0.0001813, -0.9779, -0.2093, -0.0001813, -0.9779, -0.2093, 0.8382, -0.5328, -0.1166, 0.447, -0.4392, -0.7793, -0.6812, -0.7185, -0.1403, -0.3014, -0.8566, -0.4188, -0.9224, -0.3524, -0.1581, -0.9224, -0.3524, -0.1581, -0.9656, -0.2451, -0.08666, -0.6812, -0.7185, -0.1403, -0.1318, 0.9834, 0.1247, -0.878, 0.448, 0.1688, -0.9321, 0.3558, -0.06745, -0.9321, 0.3558, -0.06745, -0.3712, 0.9224, -0.1063, -0.1318, 0.9834, 0.1247, 0.8673, -0.452, 0.2084, 0.9853, 0.1702, 0.01613, 0.9874, 0.1248, -0.09729, 0.9874, 0.1248, -0.09729, 0.8382, -0.5328, -0.1166, 0.8673, -0.452, 0.2084, 3.086e-07, -0.06646, -0.9978, -8.955e-08, -0.2435, -0.9699, 0.447, -0.4392, -0.7793, 0.447, -0.4392, -0.7793, 0.8311, 0.08577, -0.5495, 3.086e-07, -0.06646, -0.9978, -4.925e-09, -0.9992, 0.0408, -0.5556, -0.8309, 0.03045, -0.534, -0.8452, -0.02021, -0.534, -0.8452, -0.02021, 1.95e-08, -1.0, -0.004673, -4.925e-09, -0.9992, 0.0408, -0.7597, -0.6235, 0.1847, -0.9807, -0.1721, 0.09321, -0.9605, -0.0846, 0.2652, -0.04875, -0.9941, 0.09724, 0.5458, -0.5735, -0.6109, -0.4362, -0.5866, -0.6823, -0.4362, -0.5866, -0.6823, -0.5471, -0.8214, 0.1613, -0.04875, -0.9941, 0.09724, -0.3817, -0.8011, -0.461, 0.0614, -0.2423, -0.9683, 0.6013, -0.4599, -0.6534, 0.6013, -0.4599, -0.6534, 0.003432, -0.9967, 0.08123, -0.3817, -0.8011, -0.461, -0.492, 0.6656, -0.5611, -0.9047, 0.4125, 0.1064, -0.7039, 0.4984, 0.5061, -0.7039, 0.4984, 0.5061, -0.2388, 0.9617, -0.1344, -0.492, 0.6656, -0.5611, -0.9116, -0.3808, 0.155, -0.9047, 0.4125, 0.1064, -0.492, 0.6656, -0.5611, -0.492, 0.6656, -0.5611, -0.3817, -0.8011, -0.461, -0.9116, -0.3808, 0.155, -0.6573, 0.4518, 0.6032, -0.5436, 0.4725, 0.6937, -0.3512, 0.9309, 0.1003, -0.3512, 0.9309, 0.1003, -0.1791, 0.9823, -0.05538, -0.6573, 0.4518, 0.6032, -0.5471, -0.8214, 0.1613, -0.5144, -0.813, 0.2729, -0.3583, -0.4713, 0.8059, -0.5471, -0.8214, 0.1613, -0.4362, -0.5866, -0.6823, -0.9325, -0.3552, -0.06597, -0.5471, -0.8214, 0.1613, -0.9325, -0.3552, -0.06597, -0.5556, -0.8309, 0.03045, -0.5556, -0.8309, 0.03045, -0.5144, -0.813, 0.2729, -0.5471, -0.8214, 0.1613, -0.5556, -0.8309, 0.03045, -4.925e-09, -0.9992, 0.0408, -7.928e-09, -0.9408, 0.3391, -7.928e-09, -0.9408, 0.3391, -0.5144, -0.813, 0.2729, -0.5556, -0.8309, 0.03045, -0.3512, 0.9309, 0.1003, -0.3294, 0.8904, 0.3142, -0.3708, 0.9272, -0.05229, -0.3708, 0.9272, -0.05229, -0.8616, 0.4712, -0.1887, -0.3512, 0.9309, 0.1003, -0.3512, 0.9309, 0.1003, -0.5436, 0.4725, 0.6937, -0.3702, 0.4285, 0.8242, -0.3702, 0.4285, 0.8242, -0.3294, 0.8904, 0.3142, -0.3512, 0.9309, 0.1003, -0.3294, 0.8904, 0.3142, -0.3702, 0.4285, 0.8242, 0.0, 0.5411, 0.841, 0.0, 0.5411, 0.841, 2.167e-08, 0.9374, 0.3483, -0.3294, 0.8904, 0.3142, -0.04875, -0.9941, 0.09724, -0.5933, -0.4741, 0.6506, -0.624, -0.4766, 0.6193, -0.624, -0.4766, 0.6193, 0.003432, -0.9967, 0.08123, -0.04875, -0.9941, 0.09724, 0.4797, 0.5021, -0.7195, 0.05403, 0.2709, -0.9611, -0.492, 0.6656, -0.5611, -0.492, 0.6656, -0.5611, -0.2388, 0.9617, -0.1344, 0.4797, 0.5021, -0.7195, 0.6013, -0.4599, -0.6534, 0.0614, -0.2423, -0.9683, 0.05403, 0.2709, -0.9611, 0.05403, 0.2709, -0.9611, 0.4797, 0.5021, -0.7195, 0.6013, -0.4599, -0.6534, -0.5933, -0.4741, 0.6506, -0.6573, 0.4518, 0.6032, -0.7039, 0.4984, 0.5061, -0.7039, 0.4984, 0.5061, -0.624, -0.4766, 0.6193, -0.5933, -0.4741, 0.6506, 0.5458, -0.5735, -0.6109, -0.04875, -0.9941, 0.09724, 0.003432, -0.9967, 0.08123, 0.003432, -0.9967, 0.08123, 0.6013, -0.4599, -0.6534, 0.5458, -0.5735, -0.6109, -0.6573, 0.4518, 0.6032, -0.1791, 0.9823, -0.05538, -0.2388, 0.9617, -0.1344, -0.2388, 0.9617, -0.1344, -0.7039, 0.4984, 0.5061, -0.6573, 0.4518, 0.6032, 0.3583, -0.4713, 0.8059, -7.084e-08, -0.5916, 0.8062, -7.928e-09, -0.9408, 0.3391, -7.928e-09, -0.9408, 0.3391, 0.5144, -0.813, 0.2729, 0.3583, -0.4713, 0.8059, 0.3014, -0.8566, -0.4188, -8.955e-08, -0.2435, -0.9699, -0.447, -0.4392, -0.7793, 0.3014, -0.8566, -0.4188, 0.0001812, -0.9779, -0.2093, 0.6812, -0.7185, -0.1403, 0.04875, -0.9941, 0.09724, 0.5933, -0.4741, 0.6506, 0.5414, -0.4571, 0.7056, 0.5414, -0.4571, 0.7056, 0.5471, -0.8214, 0.1613, 0.04875, -0.9941, 0.09724, 0.9116, -0.3808, 0.155, 0.624, -0.4766, 0.6193, -0.003432, -0.9967, 0.08123, -0.003432, -0.9967, 0.08123, 0.3817, -0.8011, -0.461, 0.9116, -0.3808, 0.155, 2.167e-08, 0.9374, 0.3483, 0.3294, 0.8904, 0.3142, 0.3708, 0.9272, -0.05229, 0.3708, 0.9272, -0.05229, 1.471e-08, 1.0, -0.002822, 2.167e-08, 0.9374, 0.3483, 0.3708, 0.9272, -0.05229, 0.4801, 0.8761, -0.04455, 0.2191, 0.9745, -0.04822, 1.471e-08, 1.0, -0.002822, 0.3708, 0.9272, -0.05229, 0.2191, 0.9745, -0.04822, 1.471e-08, 1.0, -0.002822, 0.2191, 0.9745, -0.04822, 0.0, 0.9987, -0.05123, 0.1318, 0.9834, 0.1247, 0.1599, 0.9803, 0.116, -0.7057, 0.6989, 0.1166, -0.7057, 0.6989, 0.1166, -0.7503, 0.6589, 0.05395, 0.1318, 0.9834, 0.1247, 0.8616, 0.4712, -0.1887, 0.3512, 0.9309, 0.1003, 0.5652, 0.3614, -0.7416, -0.4838, 0.5557, -0.6761, 0.1791, 0.9823, -0.05538, 0.2389, 0.9617, -0.1344, 0.2389, 0.9617, -0.1344, -0.4797, 0.5021, -0.7195, -0.4838, 0.5557, -0.6761, 0.3702, 0.4285, 0.8242, 0.0, 0.5411, 0.841, -4.156e-08, 0.001725, 1.0, 0.5556, -0.8309, 0.03045, 0.534, -0.8452, -0.02021, 0.9461, -0.3237, 0.01036, 0.9461, -0.3237, 0.01036, 0.9325, -0.3552, -0.06597, 0.5556, -0.8309, 0.03045, -0.8311, 0.08577, -0.5495, 3.086e-07, -0.06646, -0.9978, 1.365e-08, 0.2659, -0.964, 1.365e-08, 0.2659, -0.964, -0.2224, 0.6857, -0.6931, -0.8311, 0.08577, -0.5495, 0.9807, -0.1721, 0.09321, 0.9617, -0.07934, 0.2626, 0.8444, 0.4975, 0.1985, 0.8444, 0.4975, 0.1985, 0.878, 0.448, 0.1688, 0.9807, -0.1721, 0.09321, -2.138e-06, -3.565e-07, -1.0, -3.695e-06, 1.145e-06, -1.0, 7.999e-07, -2.18e-06, -1.0, -4.365e-09, 1.381e-07, -1.0, -2.138e-06, -3.565e-07, -1.0, 7.999e-07, -2.18e-06, -1.0, -4.365e-09, 1.381e-07, -1.0, 7.999e-07, -2.18e-06, -1.0, 1.446e-06, -2.048e-06, -1.0, -4.365e-09, 1.381e-07, -1.0, 1.446e-06, -2.048e-06, -1.0, 1.872e-07, 2.106e-07, -1.0, -0.7503, 0.6589, 0.05395, -0.9853, 0.1702, 0.01613, -0.9874, 0.1248, -0.09729, -0.9874, 0.1248, -0.09729, -0.6779, 0.7155, -0.169, -0.7503, 0.6589, 0.05395, 0.5436, 0.4725, 0.6937, 0.5414, -0.4571, 0.7056, 0.5933, -0.4741, 0.6506, 0.5933, -0.4741, 0.6506, 0.6573, 0.4518, 0.6032, 0.5436, 0.4725, 0.6937, 0.3817, -0.8011, -0.461, -0.0614, -0.2423, -0.9683, -0.05403, 0.2709, -0.9611, -0.05403, 0.2709, -0.9611, 0.492, 0.6656, -0.5611, 0.3817, -0.8011, -0.461, -0.5458, -0.5735, -0.6109, -0.4838, 0.5557, -0.6761, -0.4797, 0.5021, -0.7195, -0.4797, 0.5021, -0.7195, -0.6013, -0.4599, -0.6534, -0.5458, -0.5735, -0.6109, 0.624, -0.4766, 0.6193, 0.9116, -0.3808, 0.155, 0.9047, 0.4125, 0.1064, 0.9047, 0.4125, 0.1064, 0.7039, 0.4984, 0.5061, 0.624, -0.4766, 0.6193, 0.3702, 0.4285, 0.8242, 0.3583, -0.4713, 0.8059, 0.5414, -0.4571, 0.7056, 0.5414, -0.4571, 0.7056, 0.5436, 0.4725, 0.6937, 0.3702, 0.4285, 0.8242, -0.5458, -0.5735, -0.6109, 0.4362, -0.5866, -0.6823, 0.5652, 0.3614, -0.7416, 0.5652, 0.3614, -0.7416, -0.4838, 0.5557, -0.6761, -0.5458, -0.5735, -0.6109, 0.5652, 0.3614, -0.7416, 0.3512, 0.9309, 0.1003, 0.1791, 0.9823, -0.05538, 0.1791, 0.9823, -0.05538, -0.4838, 0.5557, -0.6761, 0.5652, 0.3614, -0.7416, 0.3583, -0.4713, 0.8059, 0.5471, -0.8214, 0.1613, 0.5414, -0.4571, 0.7056, 0.1095, -0.884, 0.4545, 0.8087, -0.4151, 0.4168, 0.7357, -0.539, 0.4101, 0.7357, -0.539, 0.4101, 0.01286, -0.8504, 0.526, 0.1095, -0.884, 0.4545, 0.1318, 0.9834, 0.1247, -0.7503, 0.6589, 0.05395, -0.6779, 0.7155, -0.169, -0.6779, 0.7155, -0.169, 0.3712, 0.9224, -0.1063, 0.1318, 0.9834, 0.1247, 0.9137, 0.3769, -0.1519, 0.9224, -0.3524, -0.1581, 0.9656, -0.2451, -0.08666, 0.9656, -0.2451, -0.08666, 0.9321, 0.3558, -0.06745, 0.9137, 0.3769, -0.1519, -0.7057, 0.6989, 0.1166, -0.9699, 0.2367, 0.05662, -0.9853, 0.1702, 0.01613, -0.9853, 0.1702, 0.01613, -0.7503, 0.6589, 0.05395, -0.7057, 0.6989, 0.1166, 1.872e-07, 2.106e-07, -1.0, 1.225e-06, 1.657e-07, -1.0, 4.357e-07, 6.302e-07, -1.0, 1.872e-07, 2.106e-07, -1.0, 4.357e-07, 6.302e-07, -1.0, 9.733e-08, 9.736e-07, -1.0, 1.872e-07, 2.106e-07, -1.0, 9.733e-08, 9.736e-07, -1.0, -4.365e-09, 1.381e-07, -1.0, -0.8654, -0.4571, 0.2052, -0.986, 0.01801, 0.1658, -0.6659, -0.5865, 0.4611, -0.6659, -0.5865, 0.4611, -0.4182, -0.7672, 0.4864, -0.8654, -0.4571, 0.2052, -0.04387, -0.966, 0.2549, 0.01286, -0.8504, 0.526, 0.7357, -0.539, 0.4101, 0.7357, -0.539, 0.4101, 0.7617, -0.6158, 0.2014, -0.04387, -0.966, 0.2549, 0.9617, -0.07934, 0.2626, 0.7617, -0.6158, 0.2014, 0.7357, -0.539, 0.4101, 0.7357, -0.539, 0.4101, 0.8087, -0.4151, 0.4168, 0.9617, -0.07934, 0.2626, -0.4182, -0.7672, 0.4864, -0.6659, -0.5865, 0.4611, 0.1095, -0.884, 0.4545, 0.1095, -0.884, 0.4545, 0.01286, -0.8504, 0.526, -0.4182, -0.7672, 0.4864, -0.4182, -0.7672, 0.4864, 0.01286, -0.8504, 0.526, -0.04387, -0.966, 0.2549, -0.04387, -0.966, 0.2549, -0.8654, -0.4571, 0.2052, -0.4182, -0.7672, 0.4864, -0.04387, -0.966, 0.2549, 0.0001812, -0.9779, -0.2093, -0.8382, -0.5328, -0.1166, -0.8382, -0.5328, -0.1166, -0.8654, -0.4571, 0.2052, -0.04387, -0.966, 0.2549, 0.7617, -0.6158, 0.2014, 0.9807, -0.1721, 0.09321, 0.9656, -0.2451, -0.08666, 0.9656, -0.2451, -0.08666, 0.6812, -0.7185, -0.1403, 0.7617, -0.6158, 0.2014, 0.5652, 0.3614, -0.7416, 0.4362, -0.5866, -0.6823, 0.9325, -0.3552, -0.06597, 0.9325, -0.3552, -0.06597, 0.8616, 0.4712, -0.1887, 0.5652, 0.3614, -0.7416, 0.9325, -0.3552, -0.06597, 0.9461, -0.3237, 0.01036, 0.9351, 0.354, -0.01566, 0.9351, 0.354, -0.01566, 0.8616, 0.4712, -0.1887, 0.9325, -0.3552, -0.06597, 0.3708, 0.9272, -0.05229, 0.8616, 0.4712, -0.1887, 0.9351, 0.354, -0.01566, 0.9351, 0.354, -0.01566, 0.4801, 0.8761, -0.04455, 0.3708, 0.9272, -0.05229, 0.9137, 0.3769, -0.1519, 0.9321, 0.3558, -0.06745, 0.3712, 0.9224, -0.1063, 0.3712, 0.9224, -0.1063, 0.4689, 0.8703, -0.1505, 0.9137, 0.3769, -0.1519, 0.1318, 0.9834, 0.1247, 0.878, 0.448, 0.1688, 0.8444, 0.4975, 0.1985, 0.8444, 0.4975, 0.1985, 0.1599, 0.9803, 0.116, 0.1318, 0.9834, 0.1247, -0.8311, 0.08577, -0.5495, -0.9874, 0.1248, -0.09729, -0.8382, -0.5328, -0.1166, -0.8382, -0.5328, -0.1166, -0.447, -0.4392, -0.7793, -0.8311, 0.08577, -0.5495, -0.9853, 0.1702, 0.01613, -0.9699, 0.2367, 0.05662, -0.986, 0.01801, 0.1658, -0.986, 0.01801, 0.1658, -0.8654, -0.4571, 0.2052, -0.9853, 0.1702, 0.01613, 0.6812, -0.7185, -0.1403, 0.0001812, -0.9779, -0.2093, -0.04387, -0.966, 0.2549, -0.04387, -0.966, 0.2549, 0.7617, -0.6158, 0.2014, 0.6812, -0.7185, -0.1403, -0.6779, 0.7155, -0.169, -0.9874, 0.1248, -0.09729, -0.8311, 0.08577, -0.5495, -0.8311, 0.08577, -0.5495, -0.2224, 0.6857, -0.6931, -0.6779, 0.7155, -0.169, 0.3712, 0.9224, -0.1063, -0.6779, 0.7155, -0.169, -0.2224, 0.6857, -0.6931, -0.2224, 0.6857, -0.6931, 0.4689, 0.8703, -0.1505, 0.3712, 0.9224, -0.1063, 0.9321, 0.3558, -0.06745, 0.9656, -0.2451, -0.08666, 0.9807, -0.1721, 0.09321, 0.9807, -0.1721, 0.09321, 0.878, 0.448, 0.1688, 0.9321, 0.3558, -0.06745, -0.447, -0.4392, -0.7793, -0.8382, -0.5328, -0.1166, 0.0001812, -0.9779, -0.2093, 0.0001812, -0.9779, -0.2093, 0.3014, -0.8566, -0.4188, -0.447, -0.4392, -0.7793, 0.6812, -0.7185, -0.1403, 0.9656, -0.2451, -0.08666, 0.9224, -0.3524, -0.1581, 0.9224, -0.3524, -0.1581, 0.3014, -0.8566, -0.4188, 0.6812, -0.7185, -0.1403, 0.1318, 0.9834, 0.1247, 0.3712, 0.9224, -0.1063, 0.9321, 0.3558, -0.06745, 0.9321, 0.3558, -0.06745, 0.878, 0.448, 0.1688, 0.1318, 0.9834, 0.1247, -0.8654, -0.4571, 0.2052, -0.8382, -0.5328, -0.1166, -0.9874, 0.1248, -0.09729, -0.9874, 0.1248, -0.09729, -0.9853, 0.1702, 0.01613, -0.8654, -0.4571, 0.2052, 3.086e-07, -0.06646, -0.9978, -0.8311, 0.08577, -0.5495, -0.447, -0.4392, -0.7793, -0.447, -0.4392, -0.7793, -8.955e-08, -0.2435, -0.9699, 3.086e-07, -0.06646, -0.9978, -4.925e-09, -0.9992, 0.0408, 1.95e-08, -1.0, -0.004673, 0.534, -0.8452, -0.02021, 0.534, -0.8452, -0.02021, 0.5556, -0.8309, 0.03045, -4.925e-09, -0.9992, 0.0408, 0.7617, -0.6158, 0.2014, 0.9617, -0.07934, 0.2626, 0.9807, -0.1721, 0.09321, 0.04875, -0.9941, 0.09724, 0.5471, -0.8214, 0.1613, 0.4362, -0.5866, -0.6823, 0.4362, -0.5866, -0.6823, -0.5458, -0.5735, -0.6109, 0.04875, -0.9941, 0.09724, 0.3817, -0.8011, -0.461, -0.003432, -0.9967, 0.08123, -0.6013, -0.4599, -0.6534, -0.6013, -0.4599, -0.6534, -0.0614, -0.2423, -0.9683, 0.3817, -0.8011, -0.461, 0.492, 0.6656, -0.5611, 0.2389, 0.9617, -0.1344, 0.7039, 0.4984, 0.5061, 0.7039, 0.4984, 0.5061, 0.9047, 0.4125, 0.1064, 0.492, 0.6656, -0.5611, 0.9116, -0.3808, 0.155, 0.3817, -0.8011, -0.461, 0.492, 0.6656, -0.5611, 0.492, 0.6656, -0.5611, 0.9047, 0.4125, 0.1064, 0.9116, -0.3808, 0.155, 0.6573, 0.4518, 0.6032, 0.1791, 0.9823, -0.05538, 0.3512, 0.9309, 0.1003, 0.3512, 0.9309, 0.1003, 0.5436, 0.4725, 0.6937, 0.6573, 0.4518, 0.6032, 0.5471, -0.8214, 0.1613, 0.3583, -0.4713, 0.8059, 0.5144, -0.813, 0.2729, 0.5471, -0.8214, 0.1613, 0.9325, -0.3552, -0.06597, 0.4362, -0.5866, -0.6823, 0.5471, -0.8214, 0.1613, 0.5144, -0.813, 0.2729, 0.5556, -0.8309, 0.03045, 0.5556, -0.8309, 0.03045, 0.9325, -0.3552, -0.06597, 0.5471, -0.8214, 0.1613, 0.5556, -0.8309, 0.03045, 0.5144, -0.813, 0.2729, -7.928e-09, -0.9408, 0.3391, -7.928e-09, -0.9408, 0.3391, -4.925e-09, -0.9992, 0.0408, 0.5556, -0.8309, 0.03045, 0.3512, 0.9309, 0.1003, 0.8616, 0.4712, -0.1887, 0.3708, 0.9272, -0.05229, 0.3708, 0.9272, -0.05229, 0.3294, 0.8904, 0.3142, 0.3512, 0.9309, 0.1003, 0.3512, 0.9309, 0.1003, 0.3294, 0.8904, 0.3142, 0.3702, 0.4285, 0.8242, 0.3702, 0.4285, 0.8242, 0.5436, 0.4725, 0.6937, 0.3512, 0.9309, 0.1003, 0.3294, 0.8904, 0.3142, 2.167e-08, 0.9374, 0.3483, 0.0, 0.5411, 0.841, 0.0, 0.5411, 0.841, 0.3702, 0.4285, 0.8242, 0.3294, 0.8904, 0.3142, 0.04875, -0.9941, 0.09724, -0.003432, -0.9967, 0.08123, 0.624, -0.4766, 0.6193, 0.624, -0.4766, 0.6193, 0.5933, -0.4741, 0.6506, 0.04875, -0.9941, 0.09724, -0.4797, 0.5021, -0.7195, 0.2389, 0.9617, -0.1344, 0.492, 0.6656, -0.5611, 0.492, 0.6656, -0.5611, -0.05403, 0.2709, -0.9611, -0.4797, 0.5021, -0.7195, -0.6013, -0.4599, -0.6534, -0.4797, 0.5021, -0.7195, -0.05403, 0.2709, -0.9611, -0.05403, 0.2709, -0.9611, -0.0614, -0.2423, -0.9683, -0.6013, -0.4599, -0.6534, 0.5933, -0.4741, 0.6506, 0.624, -0.4766, 0.6193, 0.7039, 0.4984, 0.5061, 0.7039, 0.4984, 0.5061, 0.6573, 0.4518, 0.6032, 0.5933, -0.4741, 0.6506, -0.5458, -0.5735, -0.6109, -0.6013, -0.4599, -0.6534, -0.003432, -0.9967, 0.08123, -0.003432, -0.9967, 0.08123, 0.04875, -0.9941, 0.09724, -0.5458, -0.5735, -0.6109, 0.6573, 0.4518, 0.6032, 0.7039, 0.4984, 0.5061, 0.2389, 0.9617, -0.1344, 0.2389, 0.9617, -0.1344, 0.1791, 0.9823, -0.05538, 0.6573, 0.4518, 0.6032, -0.3583, -0.4713, 0.8059, -7.084e-08, -0.5916, 0.8062, -4.156e-08, 0.001725, 1.0, -4.156e-08, 0.001725, 1.0, -7.084e-08, -0.5916, 0.8062, 0.3583, -0.4713, 0.8059, 0.3583, -0.4713, 0.8059, 0.3702, 0.4285, 0.8242, -4.156e-08, 0.001725, 1.0, -4.156e-08, 0.001725, 1.0, 0.0, 0.5411, 0.841, -0.3702, 0.4285, 0.8242])] * 3)])
arm_armature = bpy.data.armatures.new('Armature')  # bones are not reproduced

# ---- objects
ob_light = bpy.data.objects.new('Light', light_light)
ob_camera = bpy.data.objects.new('Camera', cam_camera)
ob_bip001 = bpy.data.objects.new('Bip001', arm_armature)
ob_bip001_footsteps = bpy.data.objects.new('Bip001 Footsteps', None)
ob_head_00 = bpy.data.objects.new('head_00', me_mesh)
ob_body_09_jacket = bpy.data.objects.new('Body_09_jacket', me_mesh_001)

# ---- transforms, parenting, visibility, modifiers, constraints
ob_light.location = (4.076, 1.005, 5.904)
ob_light.rotation_euler = (0.6503, 0.05522, 1.866)
ob_light.lock_rotations_4d = False
ob_light.empty_display_type = 'ARROWS'
ob_light.color = (0.0, 0.0, 0.0, 0.0)
ob_light.lineart.crease_threshold = 0.0
ob_camera.location = (7.359, -6.926, 4.958)
ob_camera.rotation_euler = (1.109, 0.0, 0.8149)
ob_camera.lock_rotations_4d = False
ob_camera.empty_display_type = 'ARROWS'
ob_camera.color = (0.0, 0.0, 0.0, 0.0)
ob_camera.display_type = 'WIRE'
ob_camera.lineart.crease_threshold = 0.0
ob_bip001.location = (0.0, 0.03613, 0.4511)
ob_bip001.rotation_euler = (-6.146e-14, -4.371e-08, -1.571)
ob_bip001.scale = (0.0254, 0.0254, 0.0254)
ob_bip001.show_in_front = True
ob_bip001.lineart.crease_threshold = 0.0
ob_bip001_footsteps.parent = ob_bip001
ob_bip001_footsteps.location = (0.0, 0.0, -17.32)
ob_bip001_footsteps.rotation_euler = (0.0, -0.0, 1.571)
ob_bip001_footsteps.color = (0.8, 0.8, 0.8, 1.0)
ob_bip001_footsteps.lineart.crease_threshold = 0.0
ob_head_00.parent = ob_bip001
ob_head_00.location = (0.0, -14.54, 0.0)
ob_head_00.color = (0.8, 0.8, 0.8, 1.0)
ob_head_00.lineart.crease_threshold = 0.0
ob_body_09_jacket.parent = ob_bip001
ob_body_09_jacket.matrix_parent_inverse = Matrix(((1.0, 1.137e-13, 4.371e-08, 1.253e-06), (-1.137e-13, 1.0, -6.062e-14, 6.777e-08), (-4.371e-08, 5.707e-14, 1.0, 6.217e-08), (0.0, 0.0, 0.0, 1.0)))
ob_body_09_jacket.location = (1.422, -1.972e-06, -17.76)
ob_body_09_jacket.rotation_euler = (-3.553e-15, -2.695e-21, 1.571)
ob_body_09_jacket.scale = (1.0, 1.0, 1.0)
ob_body_09_jacket.color = (0.8, 0.8, 0.8, 1.0)
ob_body_09_jacket.lineart.crease_threshold = 0.0
_vg = ob_body_09_jacket.vertex_groups.new(name='Bip001 Pelvis')
for _i, _w in zip([0, 2, 3, 9, 10, 11, 13, 14, 22, 23, 36, 37, 38, 39, 42, 61, 68, 74, 75, 76, 88, 90, 91, 92, 97, 98, 106, 107, 108, 109, 124, 128, 134], [1.0, 0.3, 1.0, 0.04442, 0.3, 1.0, 0.2, 1.0, 0.1346, 0.08446, 1.0, 0.179, 0.1186, 1.0, 1.0, 1.0, 0.2, 1.0, 1.0, 1.0, 0.2, 1.0, 1.0, 1.0, 0.1186, 0.08446, 0.3, 0.179, 1.0, 1.0, 0.04442, 0.1346, 1.0]): _vg.add([_i], _w, 'REPLACE')
_vg = ob_body_09_jacket.vertex_groups.new(name='Bip001 Spine')
for _i, _w in zip([1, 2, 9, 10, 12, 13, 21, 22, 23, 37, 38, 57, 58, 59, 60, 68, 69, 70, 71, 72, 73, 81, 82, 87, 88, 89, 97, 98, 99, 104, 105, 106, 107, 119, 124, 128, 143], [1.0, 0.7, 0.1037, 0.7, 1.0, 0.8, 0.3, 0.7551, 0.8, 0.7403, 0.8, 0.5991, 0.7512, 0.9527, 1.0, 0.8, 0.3, 1.0, 1.0, 1.0, 0.9522, 0.7512, 0.3, 1.0, 0.8, 1.0, 0.8, 0.8, 0.5991, 1.0, 1.0, 0.7, 0.7403, 0.3, 0.1037, 0.7551, 1.0]): _vg.add([_i], _w, 'REPLACE')
_vg = ob_body_09_jacket.vertex_groups.new(name='Bip001 L UpperArm')
for _i, _w in zip([73, 79, 80, 81, 82, 97, 98, 99, 100, 103, 107, 119, 120, 124, 128], [0.0478, 0.5, 0.5, 0.2488, 0.7, 0.08135, 0.1155, 0.4009, 0.5, 0.5, 0.08067, 0.7, 0.5, 0.426, 0.1102]): _vg.add([_i], _w, 'REPLACE')
_vg = ob_body_09_jacket.vertex_groups.new(name='Bip001 L Forearm')
for _i, _w in zip([79, 80, 85, 86, 100, 101, 102, 103, 120, 124, 125, 126], [0.5, 0.5, 0.5, 0.5, 0.5, 0.5, 0.5, 0.5, 0.5, 0.426, 0.5, 0.5]): _vg.add([_i], _w, 'REPLACE')
_vg = ob_body_09_jacket.vertex_groups.new(name='Bip001 L Hand')
for _i, _w in zip([83, 84, 85, 86, 101, 102, 121, 122, 123, 125, 126, 127], [1.0, 1.0, 0.5, 0.5, 0.5, 0.5, 1.0, 1.0, 1.0, 0.5, 0.5, 1.0]): _vg.add([_i], _w, 'REPLACE')
_vg = ob_body_09_jacket.vertex_groups.new(name='Bip001 R UpperArm')
for _i, _w in zip([8, 9, 19, 20, 21, 22, 23, 37, 38, 53, 55, 57, 58, 59, 69], [0.5, 0.426, 0.5, 0.5, 0.7, 0.1102, 0.1155, 0.08067, 0.08135, 0.5, 0.5, 0.4009, 0.2488, 0.04726, 0.7]): _vg.add([_i], _w, 'REPLACE')
_vg = ob_body_09_jacket.vertex_groups.new(name='Bip001 R Forearm')
for _i, _w in zip([8, 9, 19, 20, 53, 55, 62, 63, 64, 65, 66, 67], [0.5, 0.426, 0.5, 0.5, 0.5, 0.5, 0.5, 0.5, 0.5, 0.5, 0.5, 0.5]): _vg.add([_i], _w, 'REPLACE')
_vg = ob_body_09_jacket.vertex_groups.new(name='Bip001 R Hand')
for _i, _w in zip([6, 7, 17, 18, 54, 56, 62, 63, 64, 65, 66, 67], [1.0, 1.0, 1.0, 1.0, 1.0, 1.0, 0.5, 0.5, 0.5, 0.5, 0.5, 0.5]): _vg.add([_i], _w, 'REPLACE')
_vg = ob_body_09_jacket.vertex_groups.new(name='Bip001 L Thigh')
for _i, _w in zip([77, 78, 117, 118, 133, 135, 136, 142], [0.5, 0.5, 0.5, 0.5, 0.5, 0.5, 0.5, 0.5]): _vg.add([_i], _w, 'REPLACE')
_vg = ob_body_09_jacket.vertex_groups.new(name='Bip001 L Calf')
for _i, _w in zip([77, 78, 94, 95, 111, 112, 116, 117, 118, 129, 132, 133, 135, 136, 138, 139, 140, 141, 142], [0.5, 0.5, 0.3788, 0.5, 0.3806, 0.3738, 0.5, 0.5, 0.5, 0.2732, 0.1125, 0.5, 0.5, 0.5, 0.5, 0.1728, 0.5, 0.5, 0.5]): _vg.add([_i], _w, 'REPLACE')
_vg = ob_body_09_jacket.vertex_groups.new(name='Bip001 L Foot')
for _i, _w in zip([93, 94, 95, 96, 110, 111, 112, 113, 114, 115, 116, 129, 130, 131, 132, 137, 138, 139, 140, 141], [1.0, 0.6212, 0.5, 1.0, 1.0, 0.6194, 0.6262, 1.0, 1.0, 1.0, 0.5, 0.7268, 1.0, 1.0, 0.8875, 1.0, 0.5, 0.8272, 0.5, 0.5]): _vg.add([_i], _w, 'REPLACE')
_vg = ob_body_09_jacket.vertex_groups.new(name='Bip001 R Thigh')
for _i, _w in zip([45, 46, 47, 48, 49, 50, 51, 52], [0.5, 0.5, 0.5, 0.5, 0.5, 0.5, 0.5, 0.5]): _vg.add([_i], _w, 'REPLACE')
_vg = ob_body_09_jacket.vertex_groups.new(name='Bip001 R Calf')
for _i, _w in zip([24, 25, 26, 27, 28, 30, 31, 33, 34, 35, 40, 43, 45, 46, 47, 48, 49, 50, 51, 52], [0.5, 0.5, 0.3788, 0.5, 0.1139, 0.1775, 0.2764, 0.1146, 0.5, 0.3806, 0.3739, 0.5, 0.5, 0.5, 0.5, 0.5, 0.5, 0.5, 0.5, 0.5]): _vg.add([_i], _w, 'REPLACE')
_vg = ob_body_09_jacket.vertex_groups.new(name='Bip001 R Foot')
for _i, _w in zip([4, 5, 15, 16, 24, 25, 26, 27, 28, 29, 30, 31, 32, 33, 34, 35, 40, 41, 43, 44], [1.0, 1.0, 1.0, 1.0, 0.5, 0.5, 0.6212, 0.5, 0.8861, 1.0, 0.8225, 0.7236, 1.0, 0.8854, 0.5, 0.6194, 0.6261, 1.0, 0.5, 1.0]): _vg.add([_i], _w, 'REPLACE')
_m = ob_body_09_jacket.modifiers.new('Bip001', 'ARMATURE')
_m.object = ob_bip001

# ---- collection membership
col_collection.objects.link(ob_light)
col_collection.objects.link(ob_camera)
col_collection.objects.link(ob_bip001)
col_collection.objects.link(ob_bip001_footsteps)
col_collection.objects.link(ob_head_00)
col_collection.objects.link(ob_body_09_jacket)

# ---- scene / render settings (as saved in the file)
scene.camera = ob_camera
scene.frame_start = 0; scene.frame_end = 262; scene.frame_set(257)
scene.render.engine = 'BLENDER_EEVEE_NEXT'
scene.render.fps = 30
scene.cycles.use_denoising = False
scene.cycles.samples = 128
scene.cycles.sampling_pattern = 'TABULATED_SOBOL'
scene.cycles.use_adaptive_sampling = False
scene.cycles.use_light_tree = False
scene.view_settings.view_transform = 'Filmic'
bpy.context.view_layer.update()
